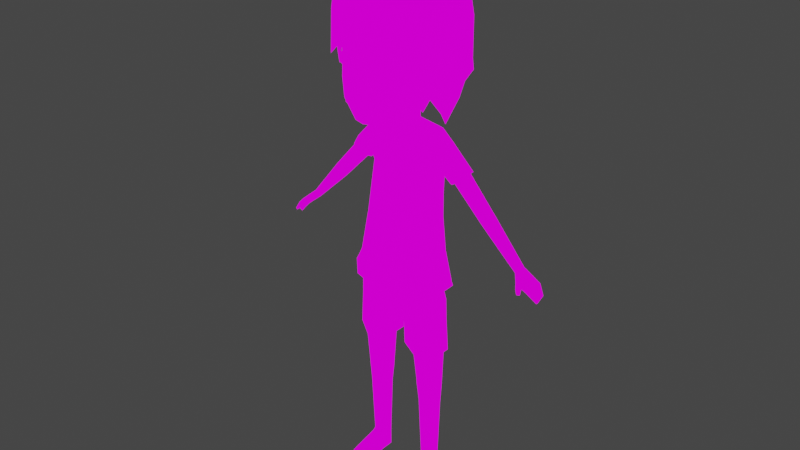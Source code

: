 # Source: teen.blend  (saved by Blender 2.91.10; exported with 4.5.12 LTS)
import bpy
from mathutils import Matrix  # noqa: F401  (used for matrix-valued properties, if any)

bpy.ops.wm.read_factory_settings(use_empty=True)
scene = bpy.context.scene
scene.name = 'Scene'

# ---- collections
col_collection = bpy.data.collections.new('Collection'); scene.collection.children.link(col_collection)

# ---- images (referenced by path relative to the original .blend; pixels are not part of the script)
import os
ASSET_DIR = os.environ.get("B2B_ASSET_DIR", "")  # directory of the original .blend (textures are referenced by path, not embedded)
HERE = os.path.dirname(os.path.abspath(__file__))  # packed textures are extracted next to this script under _unpacked/

def load_image(name, relpath, width, height, colorspace="sRGB"):
    """Load a texture the original file referenced (path relative to the .blend, or extracted next to this script)."""
    p = next((c for c in (os.path.join(HERE, relpath), os.path.join(ASSET_DIR, relpath)) if relpath and os.path.exists(c)), "")
    if p:
        img = bpy.data.images.load(p, check_existing=True)
        img.name = name
    else:  # same state as the original file: an image datablock whose file is absent (Cycles renders it pink)
        img = bpy.data.images.new(name, width, height)
        img.source = "FILE"
        img.filepath = "//" + (relpath or name)
    img.colorspace_settings.name = colorspace
    return img
img_colors_png = load_image('colors.png', 'colors.png', 1024, 1024, 'sRGB')
img_colors_psd = load_image('colors.psd', 'colors.psd', 1024, 1024, 'sRGB')
img_colors_psd_001 = load_image('colors.psd.001', 'colors.psd', 1024, 1024, 'sRGB')

# ---- materials (node trees are filled in below, after node groups)
mat_material_001 = bpy.data.materials.new('Material.001')
mat_material_001.use_transparent_shadow = False
mat_material_002 = bpy.data.materials.new('Material.002')
mat_material_002.use_transparent_shadow = False
mat_material_003 = bpy.data.materials.new('Material.003')
mat_material_003.use_transparent_shadow = False

# ---- material node trees
mat_material_001.use_nodes = True; mat_material_001.node_tree.nodes.clear()
_N = mat_material_001.node_tree.nodes; _L = mat_material_001.node_tree.links
n0 = _N.new('ShaderNodeBsdfPrincipled'); n0.name = 'Principled BSDF'; n0.location = (10, 300)
n0.distribution = 'GGX'
n0.subsurface_method = 'BURLEY'
n0.inputs[2].default_value = 0.4
n0.inputs[3].default_value = 1.45
n0.inputs[27].default_value = (0.0, 0.0, 0.0, 1.0)
n0.inputs[28].default_value = 1.0
n1 = _N.new('ShaderNodeNormalMap'); n1.name = 'Normal Map'; n1.location = (-300, -300)
n1.label = 'Normal/Map'
n1.inputs[0].default_value = 0.0
n2 = _N.new('ShaderNodeOutputMaterial'); n2.name = 'Material Output'; n2.location = (300, 300)
n3 = _N.new('ShaderNodeTexImage'); n3.name = 'Image Texture'; n3.location = (366, 117)
n3.image = img_colors_png
_L.new(n1.outputs[0], n0.inputs[5])
_L.new(n3.outputs[0], n2.inputs[0])
n2.is_active_output = True
mat_material_002.use_nodes = True; mat_material_002.node_tree.nodes.clear()
_N = mat_material_002.node_tree.nodes; _L = mat_material_002.node_tree.links
n0 = _N.new('ShaderNodeBsdfPrincipled'); n0.name = 'Principled BSDF'; n0.location = (10, 300)
n0.distribution = 'GGX'
n0.subsurface_method = 'BURLEY'
n0.inputs[3].default_value = 1.45
n0.inputs[27].default_value = (0.0, 0.0, 0.0, 1.0)
n0.inputs[28].default_value = 1.0
n1 = _N.new('ShaderNodeOutputMaterial'); n1.name = 'Material Output'; n1.location = (300, 300)
n2 = _N.new('ShaderNodeTexImage'); n2.name = 'Image Texture'; n2.location = (320, 129)
n2.image = img_colors_psd
_L.new(n2.outputs[0], n1.inputs[0])
n1.is_active_output = True
mat_material_003.use_nodes = True; mat_material_003.node_tree.nodes.clear()
_N = mat_material_003.node_tree.nodes; _L = mat_material_003.node_tree.links
n0 = _N.new('ShaderNodeBsdfPrincipled'); n0.name = 'Principled BSDF'; n0.location = (10, 300)
n0.distribution = 'GGX'
n0.subsurface_method = 'BURLEY'
n0.inputs[3].default_value = 1.45
n0.inputs[27].default_value = (0.0, 0.0, 0.0, 1.0)
n0.inputs[28].default_value = 1.0
n1 = _N.new('ShaderNodeOutputMaterial'); n1.name = 'Material Output'; n1.location = (300, 300)
n2 = _N.new('ShaderNodeTexImage'); n2.name = 'Image Texture'; n2.location = (320, 129)
n2.image = img_colors_psd_001
_L.new(n2.outputs[0], n1.inputs[0])
n1.is_active_output = True

# ---- world
world_world = bpy.data.worlds.new('World'); scene.world = world_world
world_world.use_nodes = True; world_world.node_tree.nodes.clear()
_N = world_world.node_tree.nodes; _L = world_world.node_tree.links
n0 = _N.new('ShaderNodeOutputWorld'); n0.name = 'World Output'; n0.location = (300, 300)
n1 = _N.new('ShaderNodeBackground'); n1.name = 'Background'; n1.location = (10, 300)
n1.inputs[0].default_value = (0.05088, 0.05088, 0.05088, 1.0)
_L.new(n1.outputs[0], n0.inputs[0])
n0.is_active_output = True
world_world.color = (0.05088, 0.05088, 0.05088)
world_world.use_sun_shadow = False
world_world.sun_shadow_jitter_overblur = 0.0

# ---- meshes
me_cylinder_006 = bpy.data.meshes.new('Cylinder.006')
me_cylinder_006.from_pydata([(0.03867, 0.03271, 1.081), (0.07498, -0.02118, 0.9689), (0.0931, 0.07815, 0.7095), (0.07848, 0.08019, 0.831), (0.07498, 0.09315, 0.9784), (0.1048, -0.06357, 0.6276), (0.07149, 0.006657, 1.062), (0.1048, 0.07513, 0.6242), (0.07149, 0.08355, 1.063), (0.07848, -0.04396, 0.8279), (0.0931, -0.05615, 0.7095), (0.152, -0.01378, 0.6379), (0.08486, 0.03888, 1.071), (0.1326, 0.02659, 0.7095), (0.1152, 0.03528, 0.8279), (0.1094, 0.04173, 0.9559), (0.1487, 0.04684, 1.031), (0.1407, 0.0762, 1.007), (0.12, 0.07449, 0.9719), (0.07999, -0.05255, 0.6341), (0.07999, 0.06596, 0.6307), (0.1264, -0.008884, 0.6427), (0.0768, 0.08008, 0.5706), (0.1171, 0.03291, 0.6393), (0.1477, 0.04197, 0.6349), (0.1339, 0.03109, 0.5916), (0.08969, 0.04614, 0.05147), (0.0768, 0.07188, 0.5336), (0.1113, 0.03415, 0.05147), (0.1376, 0.02912, 0.5336), (0.1113, 0.01016, 0.05147), (0.1376, -0.005284, 0.5336), (0.08969, -0.00184, 0.05147), (0.0768, -0.04903, 0.5336), (0.06804, 0.01016, 0.05147), (0.02445, -0.0188, 0.5336), (0.06804, 0.03415, 0.05147), (0.02445, 0.04165, 0.5336), (0.1219, 0.03488, 0.3094), (0.1219, 0.002781, 0.3094), (0.08823, -0.01327, 0.3094), (0.0546, 0.002781, 0.3094), (0.0546, 0.03488, 0.3094), (0.118, 0.03367, 0.2382), (0.118, 0.005937, 0.2382), (0.08961, -0.007931, 0.2382), (0.0612, 0.005937, 0.2382), (0.0612, 0.03367, 0.2382), (0.08961, 0.04754, 0.2382), (0.1339, -0.008236, 0.5916), (0.0768, -0.05952, 0.5681), (0.02003, -0.02405, 0.5446), (0.02003, 0.0469, 0.5446), (0.08969, 0.04614, -0.0008787), (0.1113, 0.03415, -0.0008787), (0.1113, 0.0005689, -0.0008787), (0.08969, -0.00184, -0.0008787), (0.06804, 0.0005689, -0.0008787), (0.06804, 0.03415, -0.0008787), (0.06804, 0.03415, 0.04498), (0.06804, 0.0005689, 0.04498), (0.1113, 0.03415, 0.04498), (0.08969, 0.04614, 0.04498), (0.08969, -0.00184, 0.04498), (0.1113, 0.0005689, 0.04498), (0.1148, -0.09186, -0.0008787), (0.08969, -0.1, -0.0008787), (0.0646, -0.09186, -0.0008787), (0.0646, -0.08421, 0.02163), (0.08969, -0.09236, 0.02163), (0.1148, -0.08421, 0.02163), (0.1569, 0.06696, 0.9496), (0.1758, 0.06823, 0.9673), (0.1861, 0.0464, 0.9769), (0.1774, 0.0233, 0.9688), (0.1585, 0.02203, 0.9511), (0.1482, 0.04386, 0.9415), (0.1533, 0.07449, 0.9463), (0.1788, 0.0762, 0.9701), (0.1926, 0.04684, 0.983), (0.181, 0.01576, 0.9721), (0.1555, 0.01405, 0.9483), (0.1416, 0.04342, 0.9354), (0.1429, 0.01576, 1.009), (0.1222, 0.01405, 0.9739), (0.1138, 0.04342, 0.9642), (0.1061, 0.07715, 0.9751), (0.1061, 0.004029, 0.9762), (0.1126, 0.07696, 1.034), (0.1235, 0.04587, 1.046), (0.1132, 0.009363, 1.034), (0.2464, 0.06396, 0.8558), (0.2627, 0.06505, 0.8711), (0.2716, 0.04622, 0.8793), (0.2641, 0.0263, 0.8723), (0.2478, 0.0252, 0.8571), (0.2389, 0.04403, 0.8488), (0.3609, 0.05999, 0.7598), (0.03867, 0.008384, 1.073), (0.08428, 0.0765, 0.4319), (0.1432, 0.03108, 0.4319), (0.1432, -0.004657, 0.4319), (0.08428, -0.0491, 0.4319), (0.02733, -0.0177, 0.4319), (0.02733, 0.0451, 0.4319), (0.2312, 0.06438, 0.8716), (0.2479, 0.0655, 0.8872), (0.257, 0.04625, 0.8957), (0.2494, 0.02588, 0.8885), (0.2327, 0.02476, 0.8729), (0.2236, 0.04401, 0.8644), (0.1223, 0.03502, 0.3246), (0.1223, 0.001651, 0.3246), (0.08786, -0.01503, 0.3246), (0.05352, 0.001651, 0.3246), (0.05352, 0.03502, 0.3246), (0.08786, 0.0517, 0.3246), (0.0, 0.09187, 0.6233), (6.948e-19, 0.08332, 1.07), (0.0, -0.09468, 0.6233), (0.0, -0.03119, 1.05), (-3.471e-34, -0.05673, 0.962), (-4.628e-34, -0.07593, 0.8279), (-2.222e-34, -0.08543, 0.7107), (2.432e-18, 0.1003, 0.9787), (6.948e-19, 0.09729, 0.831), (2.222e-34, 0.09279, 0.7107), (0.0, 0.07806, 0.6242), (0.0, -0.06866, 0.6252), (0.0, 0.08012, 0.5709), (0.0, -0.06673, 0.5741), (0.0, -0.01872, 0.5541), (0.0, 0.04139, 0.5541), (0.0, 0.0562, 1.092), (0.3613, 0.03368, 0.7603), (0.3951, 0.01909, 0.7145), (0.3526, 0.03084, 0.7493), (0.3957, 0.07001, 0.7149), (0.3557, 0.06013, 0.7493), (0.4054, 0.01912, 0.7242), (0.3622, 0.03082, 0.7577), (0.4054, 0.07012, 0.7241), (0.3644, 0.06093, 0.7577), (0.3509, 0.04692, 0.7465), (0.3761, 0.06518, 0.7317), (0.3676, 0.04543, 0.7623), (0.4241, 0.02612, 0.69), (0.4286, 0.02617, 0.6942), (0.4195, 0.059, 0.6955), (0.4235, 0.05904, 0.6994), (0.3759, 0.01941, 0.7226), (0.3639, 0.01765, 0.7328), (0.3716, 0.01775, 0.7429), (0.3905, 0.01959, 0.7392), (0.3844, 0.005814, 0.7093), (0.3781, 0.001749, 0.7105), (0.3829, -0.000463, 0.7151), (0.3881, 0.003589, 0.7128), (0.3511, 0.03278, 0.7513), (0.3524, 0.0599, 0.7518), (0.3484, 0.0468, 0.748), (0.3752, 0.02558, 0.7248), (0.3651, 0.04698, 0.7638), (0.3869, 0.009327, 0.7233), (0.3805, 0.01038, 0.7157), (0.3708, 0.007386, 0.7218), (0.3774, 0.006335, 0.7296), (0.3867, 0.06592, 0.7394), (0.0, -0.01943, 1.067), (0.03055, 0.03886, 1.141), (0.0, -0.02383, 1.128), (0.05548, 0.03462, 0.2929), (0.08834, 0.05033, 0.2929), (0.05548, 0.003207, 0.2929), (0.08834, -0.0125, 0.2929), (0.1212, 0.003207, 0.2929), (0.1212, 0.03462, 0.2929), (0.0, 0.05702, 1.143), (0.03055, -0.001091, 1.133), (0.07247, -0.1227, 1.323), (0.1074, -0.1023, 1.304), (0.1063, -0.1023, 1.263), (0.07432, -0.1233, 1.244), (0.0, -0.1622, 1.304), (0.03007, -0.1466, 1.255), (0.0, -0.1702, 1.261), (0.03531, -0.1447, 1.304), (0.008118, -0.1646, 1.259), (0.1119, -0.09899, 1.212), (0.0734, -0.1373, 1.212), (0.1022, -0.0711, 1.16), (0.06751, -0.1149, 1.141), (0.02964, -0.1422, 1.128), (0.0, -0.1491, 1.126), (0.08104, -0.1415, 1.359), (0.01867, -0.1711, 1.205), (0.1121, -0.1067, 1.359), (0.0, -0.1799, 1.204), (0.0, -0.1761, 1.359), (0.03463, -0.164, 1.359), (0.0, -0.2072, 1.237), (0.01002, -0.203, 1.237), (0.007778, -0.2023, 1.226), (0.0, -0.2048, 1.226), (0.139, 0.008961, 1.29), (0.1291, 0.002249, 1.25), (0.1193, 0.0007761, 1.215), (0.09826, -0.01233, 1.18), (0.1422, -0.009161, 1.37), (0.1619, 0.03883, 1.303), (0.1579, 0.02886, 1.248), (0.1382, 0.01774, 1.207), (0.1719, 0.06622, 1.287), (0.1755, 0.068, 1.249), (0.157, 0.04717, 1.211), (0.1303, 0.01659, 1.25), (0.1502, 0.04425, 1.303), (0.1354, 0.03398, 1.251), (0.1269, 0.0225, 1.207), (0.1598, 0.07183, 1.287), (0.1633, 0.07344, 1.249), (0.1452, 0.0523, 1.211), (0.0345, -0.1581, 1.167), (0.08114, -0.126, 1.171), (0.1124, -0.09086, 1.182), (0.0, -0.1671, 1.162), (0.0, -0.1504, 1.437), (0.04627, -0.1358, 1.432), (0.0, -0.03534, 1.496), (0.04722, -0.03449, 1.489), (0.0, 0.1563, 1.451), (0.04627, 0.1488, 1.441), (0.0, 0.1918, 1.346), (0.03463, 0.1799, 1.347), (0.0, 0.1488, 1.224), (0.03463, 0.1323, 1.226), (0.04722, 0.0596, 1.49), (0.0, 0.06768, 1.493), (0.0952, -0.1239, 1.413), (0.1131, -0.03152, 1.446), (0.0952, 0.1279, 1.415), (0.103, 0.05841, 1.443), (0.09439, 0.1451, 1.349), (0.1361, 0.04792, 1.369), (0.09391, 0.107, 1.229), (0.04589, 0.03599, 0.4322), (0.08528, 0.05716, 0.4322), (0.04589, -0.006368, 0.4322), (0.08528, -0.02754, 0.4322), (0.1258, -0.006368, 0.4322), (0.1258, 0.03599, 0.4322), (0.08962, 0.04735, 0.2122), (0.1171, 0.03374, 0.2122), (0.1171, 0.006523, 0.2122), (0.08962, -0.007085, 0.2122), (0.06215, 0.006523, 0.2122), (0.06215, 0.03374, 0.2122), (0.1163, 0.03379, 0.1907), (0.1163, 0.00701, 0.1907), (0.08963, -0.006381, 0.1907), (0.06294, 0.00701, 0.1907), (0.06294, 0.03379, 0.1907), (0.08963, 0.04718, 0.1907), (0.08969, -0.04249, 0.0345), (0.1129, -0.0375, 0.0345), (0.08969, -0.04592, -0.0008787), (0.0665, -0.04094, -0.0008787), (0.0665, -0.0375, 0.0345), (0.1129, -0.04094, -0.0008787), (0.1121, -0.01847, 0.03974), (0.06727, -0.02018, -0.0008787), (0.1121, -0.02018, -0.0008787), (0.08969, -0.02216, 0.03974), (0.08969, -0.02388, -0.0008787), (0.06727, -0.01847, 0.03974), (0.1486, -0.00683, 0.6502), (0.1028, -0.06229, 0.6417), (0.0, -0.09309, 0.6383), (2.754e-35, 0.09198, 0.6341), (0.1032, 0.07554, 0.6357), (0.1454, 0.03964, 0.6462), (0.1296, 0.04342, 0.9478), (0.1645, 0.01576, 0.9881), (0.1411, 0.01405, 0.9593), (0.1389, 0.07449, 0.9573), (0.1624, 0.0762, 0.9861), (0.1737, 0.04684, 1.004)], [], [(275, 13, 10, 276), (124, 118, 8, 4), (4, 8, 88, 86), (9, 1, 121, 122), (10, 9, 122, 123), (13, 14, 9, 10), (1, 6, 120, 121), (276, 10, 123, 277), (14, 15, 1, 9), (117, 278, 279, 7), (126, 125, 3, 2), (125, 124, 4, 3), (3, 4, 15, 14), (2, 3, 14, 13), (15, 4, 86, 85), (7, 279, 280, 24), (6, 1, 87, 90), (1, 15, 85, 87), (8, 12, 89, 88), (12, 6, 90, 89), (11, 5, 19, 21), (7, 24, 23, 20), (117, 7, 20, 127), (5, 119, 128, 19), (21, 19, 50, 49), (19, 128, 130, 50), (127, 20, 22, 129), (20, 23, 25, 22), (25, 23, 21, 49), (23, 24, 11, 21), (24, 280, 275, 11), (99, 27, 29, 100), (100, 29, 31, 101), (101, 31, 33, 102), (102, 33, 35, 103), (35, 33, 50, 51), (103, 35, 37, 104), (104, 37, 27, 99), (60, 59, 58, 57), (171, 42, 172), (173, 41, 42, 171), (174, 40, 41, 173), (175, 39, 40, 174), (176, 38, 39, 175), (176, 172, 38), (251, 48, 43, 252), (252, 43, 44, 253), (253, 44, 45, 254), (254, 45, 46, 255), (255, 46, 47, 256), (256, 47, 48, 251), (31, 29, 25, 49), (37, 35, 51, 52), (29, 27, 22, 25), (33, 31, 49, 50), (27, 37, 52, 22), (52, 51, 131, 132), (130, 131, 51), (130, 51, 50), (53, 54, 55, 56, 57, 58), (62, 61, 54, 53), (264, 263, 69, 70), (59, 62, 53, 58), (266, 265, 66, 67), (61, 64, 55, 54), (28, 30, 64, 61), (32, 34, 60, 63), (36, 26, 62, 59), (30, 32, 63, 64), (26, 28, 61, 62), (34, 36, 59, 60), (70, 69, 66, 65), (69, 68, 67, 66), (263, 267, 68, 69), (268, 264, 70, 65), (265, 268, 65, 66), (267, 266, 67, 68), (105, 71, 72, 106), (106, 72, 73, 107), (107, 73, 74, 108), (108, 74, 75, 109), (76, 75, 81, 82), (109, 75, 76, 110), (110, 76, 71, 105), (284, 281, 85, 18), (72, 71, 77, 78), (74, 73, 79, 80), (71, 76, 82, 77), (75, 74, 80, 81), (73, 72, 78, 79), (283, 282, 83, 84), (286, 285, 17, 16), (281, 283, 84, 85), (282, 286, 16, 83), (285, 284, 18, 17), (87, 85, 84), (85, 86, 18), (88, 89, 16, 17), (89, 90, 83, 16), (90, 87, 84, 83), (86, 88, 17, 18), (160, 96, 91, 159), (158, 95, 96, 160), (134, 94, 95, 158), (162, 93, 94, 134), (97, 92, 93, 162), (159, 91, 92, 97), (8, 118, 133, 0), (12, 8, 0), (6, 12, 0, 98), (120, 6, 98, 168), (245, 104, 99, 246), (247, 103, 104, 245), (248, 102, 103, 247), (249, 101, 102, 248), (250, 100, 101, 249), (246, 99, 100, 250), (132, 129, 52), (22, 52, 129), (96, 110, 105, 91), (95, 109, 110, 96), (94, 108, 109, 95), (93, 107, 108, 94), (92, 106, 107, 93), (91, 105, 106, 92), (116, 111, 38), (38, 111, 112, 39), (39, 112, 113, 40), (40, 113, 114, 41), (41, 114, 115, 42), (42, 115, 116), (162, 134, 158, 160, 159, 97), (137, 144, 167, 141), (140, 136, 151, 152), (148, 149, 147, 146), (145, 167, 142), (161, 144, 137, 135), (150, 161, 135), (153, 145, 140), (141, 167, 153, 139), (134, 140, 145, 162), (145, 142, 97, 162), (135, 137, 148, 146), (164, 163, 157, 154), (136, 161, 150, 151), (135, 139, 153, 150), (157, 156, 155, 154), (165, 164, 154, 155), (166, 165, 155, 156), (163, 166, 156, 157), (161, 136, 143), (136, 140, 134, 158), (144, 143, 138), (143, 136, 158, 160), (142, 138, 159, 97), (138, 143, 160, 159), (144, 161, 143), (153, 140, 152), (153, 167, 145), (139, 135, 146, 147), (147, 149, 141, 139), (137, 141, 149, 148), (153, 152, 166, 163), (152, 151, 165, 166), (151, 150, 164, 165), (150, 153, 163, 164), (167, 144, 138, 142), (98, 0, 169, 178), (0, 133, 177, 169), (168, 98, 178, 170), (48, 172, 176, 43), (43, 176, 175, 44), (44, 175, 174, 45), (45, 174, 173, 46), (46, 173, 171, 47), (47, 171, 172, 48), (116, 38, 172), (42, 116, 172), (182, 179, 186, 184), (180, 179, 182, 181), (187, 183, 185), (184, 186, 183, 187), (182, 184, 195, 189), (181, 182, 189, 188), (189, 195, 222, 223), (188, 189, 223, 224), (223, 222, 192, 191), (224, 223, 191, 190), (195, 184, 187), (197, 195, 202, 203), (179, 180, 196, 194), (183, 186, 199, 198), (186, 179, 194, 199), (202, 201, 200, 203), (187, 185, 200, 201), (195, 187, 201, 202), (188, 224, 206), (196, 180, 204, 208), (224, 190, 207, 206), (180, 181, 205, 204), (181, 188, 206, 205), (207, 190, 178, 169), (191, 192, 170, 178), (192, 193, 170), (190, 191, 178), (205, 206, 211, 210), (204, 205, 210, 209), (210, 211, 214, 213), (209, 210, 213, 212), (215, 217, 218, 206), (204, 216, 217, 215), (217, 220, 221, 218), (216, 219, 220, 217), (209, 216, 204), (212, 219, 216, 209), (213, 220, 219, 212), (214, 221, 220, 213), (211, 218, 221, 214), (206, 218, 211), (225, 222, 195, 197), (192, 222, 225, 193), (198, 199, 227, 226), (226, 227, 229, 228), (237, 236, 231, 230), (230, 231, 233, 232), (232, 233, 235, 234), (234, 235, 177), (228, 229, 236, 237), (236, 229, 239, 241), (231, 236, 241, 240), (229, 227, 238, 239), (241, 239, 208, 243), (240, 241, 243, 242), (239, 238, 196, 208), (194, 238, 227, 199), (196, 238, 194), (231, 240, 242, 233), (233, 242, 244, 235), (242, 243, 204, 244), (243, 208, 204), (235, 244, 169, 177), (169, 244, 206, 207), (244, 215, 206), (244, 204, 215), (116, 246, 250, 111), (111, 250, 249, 112), (112, 249, 248, 113), (113, 248, 247, 114), (114, 247, 245, 115), (115, 245, 246, 116), (261, 256, 251, 262), (260, 255, 256, 261), (259, 254, 255, 260), (258, 253, 254, 259), (257, 252, 253, 258), (262, 251, 252, 257), (26, 262, 257, 28), (28, 257, 258, 30), (30, 258, 259, 32), (32, 259, 260, 34), (34, 260, 261, 36), (36, 261, 262, 26), (274, 270, 266, 267), (273, 271, 268, 265), (271, 269, 264, 268), (272, 274, 267, 263), (270, 273, 265, 266), (269, 272, 263, 264), (64, 63, 272, 269), (57, 56, 273, 270), (63, 60, 274, 272), (55, 64, 269, 271), (56, 55, 271, 273), (60, 57, 270, 274), (5, 276, 277, 119), (11, 275, 276, 5), (275, 280, 13), (280, 279, 2, 13), (279, 278, 126, 2), (78, 77, 284, 285), (80, 79, 286, 282), (82, 81, 283, 281), (79, 78, 285, 286), (81, 80, 282, 283), (77, 82, 281, 284)])
me_cylinder_006.polygons.foreach_set('material_index', [0, 0, 0, 0, 0, 0, 0, 0, 0, 0, 0, 0, 0, 0, 0, 0, 0, 0, 0, 0, 0, 0, 0, 0, 0, 0, 0, 0, 0, 0, 0, 0, 0, 0, 0, 0, 0, 0, 0, 0, 0, 0, 0, 0, 0, 0, 0, 0, 0, 0, 0, 0, 0, 0, 0, 0, 0, 0, 0, 0, 0, 0, 0, 0, 0, 0, 0, 0, 0, 0, 0, 0, 0, 0, 0, 0, 0, 0, 0, 0, 0, 0, 0, 0, 0, 0, 0, 0, 0, 0, 0, 0, 0, 0, 0, 0, 0, 0, 0, 0, 0, 0, 0, 0, 0, 0, 0, 0, 0, 0, 0, 0, 0, 0, 0, 0, 0, 0, 0, 0, 0, 0, 0, 0, 0, 0, 0, 0, 0, 0, 0, 1, 1, 1, 1, 1, 1, 1, 1, 1, 1, 1, 1, 1, 1, 1, 1, 1, 1, 1, 1, 1, 1, 1, 1, 1, 1, 1, 1, 1, 1, 1, 1, 1, 1, 1, 1, 0, 0, 0, 0, 0, 0, 0, 0, 0, 0, 0, 1, 1, 1, 1, 1, 1, 1, 1, 1, 1, 1, 1, 1, 1, 1, 1, 1, 1, 1, 1, 1, 1, 1, 1, 1, 1, 1, 1, 1, 1, 1, 1, 1, 1, 1, 1, 1, 1, 1, 1, 1, 1, 1, 1, 1, 1, 1, 1, 1, 1, 1, 1, 1, 1, 1, 1, 1, 1, 1, 1, 1, 1, 1, 1, 1, 1, 0, 0, 0, 0, 0, 0, 0, 0, 0, 0, 0, 0, 0, 0, 0, 0, 0, 0, 0, 0, 0, 0, 0, 0, 0, 0, 0, 0, 0, 0, 0, 0, 0, 0, 0, 0, 0, 0, 0, 0, 0])
_k = set([(0, 8), (0, 12), (1, 6), (1, 9), (1, 15), (1, 87), (1, 121), (2, 3), (2, 13), (2, 126), (2, 279), (3, 4), (3, 14), (3, 125), (4, 8), (4, 15), (4, 86), (4, 124), (5, 11), (5, 19), (5, 119), (5, 276), (6, 12), (6, 90), (6, 98), (6, 120), (7, 20), (7, 24), (7, 117), (7, 279), (8, 12), (8, 88), (8, 118), (9, 10), (9, 14), (9, 122), (10, 13), (10, 123), (10, 276), (11, 21), (11, 24), (11, 275), (12, 89), (13, 14), (13, 275), (13, 280), (14, 15), (15, 85), (16, 89), (16, 286), (17, 88), (17, 285), (18, 86), (18, 284), (19, 21), (19, 50), (19, 128), (20, 22), (20, 23), (20, 127), (21, 23), (21, 49), (22, 27), (22, 129), (23, 24), (23, 25), (24, 280), (25, 29), (26, 28), (26, 36), (26, 62), (26, 262), (27, 29), (27, 37), (27, 99), (28, 30), (28, 61), (28, 257), (29, 31), (29, 100), (30, 32), (30, 64), (30, 258), (31, 33), (31, 49), (31, 101), (32, 34), (32, 63), (32, 259), (33, 35), (33, 50), (33, 102), (34, 36), (34, 60), (34, 260), (35, 37), (35, 51), (35, 103), (36, 59), (36, 261), (37, 52), (37, 104), (38, 39), (38, 111), (38, 176), (39, 40), (39, 112), (39, 175), (40, 41), (40, 113), (40, 174), (41, 114), (41, 173), (42, 115), (42, 171), (43, 44), (43, 48), (43, 176), (43, 252), (44, 45), (44, 175), (44, 253), (45, 46), (45, 174), (45, 254), (46, 47), (46, 173), (46, 255), (47, 48), (47, 171), (47, 256), (48, 172), (48, 251), (51, 131), (52, 129), (52, 132), (53, 54), (53, 58), (53, 62), (54, 55), (54, 61), (55, 64), (55, 271), (57, 58), (57, 60), (57, 270), (58, 59), (60, 63), (60, 274), (63, 64), (63, 272), (64, 269), (65, 66), (65, 70), (65, 268), (66, 67), (66, 69), (67, 68), (67, 266), (68, 69), (68, 267), (69, 70), (69, 263), (70, 264), (71, 72), (71, 76), (71, 105), (72, 73), (72, 106), (73, 74), (73, 107), (74, 75), (74, 108), (75, 76), (75, 109), (76, 110), (77, 78), (77, 82), (77, 284), (78, 79), (78, 285), (79, 80), (79, 286), (80, 81), (80, 282), (81, 82), (81, 283), (82, 281), (83, 90), (83, 282), (84, 87), (84, 283), (85, 86), (85, 87), (85, 281), (86, 88), (87, 90), (88, 89), (89, 90), (91, 96), (91, 105), (91, 159), (92, 93), (92, 97), (92, 106), (93, 94), (93, 107), (93, 162), (94, 108), (94, 134), (95, 96), (95, 109), (95, 158), (96, 110), (96, 160), (99, 100), (99, 104), (99, 246), (100, 250), (101, 102), (101, 249), (102, 103), (102, 248), (103, 247), (104, 245), (111, 116), (111, 250), (112, 113), (112, 249), (113, 114), (113, 248), (114, 247), (115, 116), (115, 245), (116, 172), (116, 246), (117, 127), (117, 278), (118, 124), (118, 133), (119, 128), (119, 277), (120, 121), (120, 168), (121, 122), (122, 123), (123, 277), (124, 125), (125, 126), (126, 278), (127, 129), (128, 130), (251, 262), (252, 257), (253, 258), (254, 259), (255, 260), (256, 261), (263, 272), (264, 269), (266, 270), (267, 274), (268, 271)])
me_cylinder_006.attributes.new('sharp_edge', 'BOOLEAN', 'EDGE').data.foreach_set('value', [ (min(e.vertices), max(e.vertices)) in _k for e in me_cylinder_006.edges])
_uv = me_cylinder_006.uv_layers.new(name='UVMap')
_uv.uv.foreach_set('vector', [0.4565, 0.9246, 0.4565, 0.9246, 0.4565, 0.9246, 0.4565, 0.9246, 0.4565, 0.9246, 0.4565, 0.9246, 0.4565, 0.9246, 0.4565, 0.9246, 0.4565, 0.9246, 0.4565, 0.9246, 0.4565, 0.9246, 0.4565, 0.9246, 0.008224, 0.7371, 0.008224, 0.7371, 0.008224, 0.7371, 0.008224, 0.7371, 0.4565, 0.9246, 0.4565, 0.9246, 0.4565, 0.9246, 0.4565, 0.9246, 0.4565, 0.9246, 0.4565, 0.9246, 0.4565, 0.9246, 0.4565, 0.9246, 0.4565, 0.9246, 0.4565, 0.9246, 0.4565, 0.9246, 0.4565, 0.9246, 0.4565, 0.9246, 0.4565, 0.9246, 0.4565, 0.9246, 0.4565, 0.9246, 0.008224, 0.7371, 0.008224, 0.7371, 0.008224, 0.7371, 0.008224, 0.7371, 0.01476, 0.7056, 0.01476, 0.7056, 0.01476, 0.7056, 0.01476, 0.7056, 0.4565, 0.9246, 0.4565, 0.9246, 0.4565, 0.9246, 0.4565, 0.9246, 0.008224, 0.7371, 0.008224, 0.7371, 0.008224, 0.7371, 0.008224, 0.7371, 0.008224, 0.7371, 0.008224, 0.7371, 0.008224, 0.7371, 0.008224, 0.7371, 0.4565, 0.9246, 0.4565, 0.9246, 0.4565, 0.9246, 0.4565, 0.9246, 0.4565, 0.9246, 0.4565, 0.9246, 0.4565, 0.9246, 0.4565, 0.9246, 0.01476, 0.7056, 0.01476, 0.7056, 0.01476, 0.7056, 0.01476, 0.7056, 0.4565, 0.9246, 0.4565, 0.9246, 0.4565, 0.9246, 0.4565, 0.9246, 0.4565, 0.9246, 0.4565, 0.9246, 0.4565, 0.9246, 0.4565, 0.9246, 0.4565, 0.9246, 0.4565, 0.9246, 0.4565, 0.9246, 0.4565, 0.9246, 0.4565, 0.9246, 0.4565, 0.9246, 0.4565, 0.9246, 0.4565, 0.9246, 0.3985, 0.8896, 0.3985, 0.8896, 0.3985, 0.8896, 0.3985, 0.8896, 0.3985, 0.8896, 0.3985, 0.8896, 0.3985, 0.8896, 0.3985, 0.8896, 0.3985, 0.8896, 0.3985, 0.8896, 0.3985, 0.8896, 0.3985, 0.8896, 0.3985, 0.8896, 0.3985, 0.8896, 0.3985, 0.8896, 0.3985, 0.8896, 0.4812, 0.9012, 0.4812, 0.9012, 0.4812, 0.9012, 0.4812, 0.9012, 0.4812, 0.9012, 0.4812, 0.9012, 0.4812, 0.9012, 0.4812, 0.9012, 0.4812, 0.9012, 0.4812, 0.9012, 0.4812, 0.9012, 0.4812, 0.9012, 0.4812, 0.9012, 0.4812, 0.9012, 0.4812, 0.9012, 0.4812, 0.9012, 0.04537, 0.7363, 0.04537, 0.7363, 0.04537, 0.7363, 0.04537, 0.7363, 0.3985, 0.8896, 0.3985, 0.8896, 0.3985, 0.8896, 0.3985, 0.8896, 0.01476, 0.7056, 0.01476, 0.7056, 0.01476, 0.7056, 0.01476, 0.7056, 0.4812, 0.9012, 0.4812, 0.9012, 0.4812, 0.9012, 0.4812, 0.9012, 0.04537, 0.7363, 0.04537, 0.7363, 0.04537, 0.7363, 0.04537, 0.7363, 0.4812, 0.9012, 0.4812, 0.9012, 0.4812, 0.9012, 0.4812, 0.9012, 0.4812, 0.9012, 0.4812, 0.9012, 0.4812, 0.9012, 0.4812, 0.9012, 0.4812, 0.9012, 0.4812, 0.9012, 0.4812, 0.9012, 0.4812, 0.9012, 0.4812, 0.9012, 0.4812, 0.9012, 0.4812, 0.9012, 0.4812, 0.9012, 0.4812, 0.9012, 0.4812, 0.9012, 0.4812, 0.9012, 0.4812, 0.9012, 0.3951, 0.8247, 0.3951, 0.8247, 0.3951, 0.8247, 0.3951, 0.8247, 0.2679, 0.52, 0.2679, 0.52, 0.2679, 0.52, 0.2679, 0.52, 0.2679, 0.52, 0.2679, 0.52, 0.2679, 0.52, 0.2679, 0.52, 0.2679, 0.52, 0.2679, 0.52, 0.2679, 0.52, 0.2679, 0.52, 0.2679, 0.52, 0.2679, 0.52, 0.2679, 0.52, 0.2679, 0.52, 0.2679, 0.52, 0.2679, 0.52, 0.2679, 0.52, 0.2679, 0.52, 0.2679, 0.52, 0.2679, 0.52, 0.4496, 0.8959, 0.4496, 0.8959, 0.4496, 0.8959, 0.4496, 0.8959, 0.4496, 0.8959, 0.4496, 0.8959, 0.4496, 0.8959, 0.4496, 0.8959, 0.4496, 0.8959, 0.4496, 0.8959, 0.4496, 0.8959, 0.4496, 0.8959, 0.4496, 0.8959, 0.4496, 0.8959, 0.4496, 0.8959, 0.4496, 0.8959, 0.4496, 0.8959, 0.4496, 0.8959, 0.4496, 0.8959, 0.4496, 0.8959, 0.4496, 0.8959, 0.4496, 0.8959, 0.4496, 0.8959, 0.4496, 0.8959, 0.04537, 0.7363, 0.04537, 0.7363, 0.04537, 0.7363, 0.04537, 0.7363, 0.4812, 0.9012, 0.4812, 0.9012, 0.4812, 0.9012, 0.4812, 0.9012, 0.4812, 0.9012, 0.4812, 0.9012, 0.4812, 0.9012, 0.4812, 0.9012, 0.4812, 0.9012, 0.4812, 0.9012, 0.4812, 0.9012, 0.4812, 0.9012, 0.4812, 0.9012, 0.4812, 0.9012, 0.4812, 0.9012, 0.4812, 0.9012, 0.4812, 0.9012, 0.4812, 0.9012, 0.4812, 0.9012, 0.4812, 0.9012, 0.4812, 0.9012, 0.4812, 0.9012, 0.4812, 0.9012, 0.4833, 0.891, 0.4833, 0.891, 0.4833, 0.891, 0.3953, 0.9057, 0.3953, 0.9057, 0.3953, 0.9057, 0.3953, 0.9057, 0.3953, 0.9057, 0.3953, 0.9057, 0.3951, 0.8247, 0.3951, 0.8247, 0.3951, 0.8247, 0.3951, 0.8247, 0.3951, 0.8247, 0.3951, 0.8247, 0.3951, 0.8247, 0.3951, 0.8247, 0.3951, 0.8247, 0.3951, 0.8247, 0.3951, 0.8247, 0.3951, 0.8247, 0.3953, 0.9057, 0.3953, 0.9057, 0.3953, 0.9057, 0.3953, 0.9057, 0.3951, 0.8247, 0.3951, 0.8247, 0.3951, 0.8247, 0.3951, 0.8247, 0.3951, 0.8247, 0.3951, 0.8247, 0.3951, 0.8247, 0.3951, 0.8247, 0.4757, 0.9719, 0.4757, 0.9719, 0.4757, 0.9719, 0.4757, 0.9719, 0.3951, 0.8247, 0.3951, 0.8247, 0.3951, 0.8247, 0.3951, 0.8247, 0.4757, 0.9719, 0.4757, 0.9719, 0.4757, 0.9719, 0.4757, 0.9719, 0.3951, 0.8247, 0.3951, 0.8247, 0.3951, 0.8247, 0.3951, 0.8247, 0.3951, 0.8247, 0.3951, 0.8247, 0.3951, 0.8247, 0.3951, 0.8247, 0.3951, 0.8247, 0.3951, 0.8247, 0.3951, 0.8247, 0.3951, 0.8247, 0.3951, 0.8247, 0.3951, 0.8247, 0.3951, 0.8247, 0.3951, 0.8247, 0.3951, 0.8247, 0.3951, 0.8247, 0.3951, 0.8247, 0.3951, 0.8247, 0.3951, 0.8247, 0.3951, 0.8247, 0.3951, 0.8247, 0.3951, 0.8247, 0.3953, 0.9057, 0.3953, 0.9057, 0.3953, 0.9057, 0.3953, 0.9057, 0.3951, 0.8247, 0.3951, 0.8247, 0.3951, 0.8247, 0.3951, 0.8247, 0.2679, 0.52, 0.2679, 0.52, 0.2679, 0.52, 0.2679, 0.52, 0.2679, 0.52, 0.2679, 0.52, 0.2679, 0.52, 0.2679, 0.52, 0.2679, 0.52, 0.2679, 0.52, 0.2679, 0.52, 0.2679, 0.52, 0.2679, 0.52, 0.2679, 0.52, 0.2679, 0.52, 0.2679, 0.52, 0.4078, 0.9198, 0.4078, 0.9198, 0.4078, 0.9198, 0.4078, 0.9198, 0.2679, 0.52, 0.2679, 0.52, 0.2679, 0.52, 0.2679, 0.52, 0.2679, 0.52, 0.2679, 0.52, 0.2679, 0.52, 0.2679, 0.52, 0.4496, 0.9156, 0.4496, 0.9156, 0.4496, 0.9156, 0.4496, 0.9156, 0.4078, 0.9198, 0.4078, 0.9198, 0.4078, 0.9198, 0.4078, 0.9198, 0.4078, 0.9198, 0.4078, 0.9198, 0.4078, 0.9198, 0.4078, 0.9198, 0.4078, 0.9198, 0.4078, 0.9198, 0.4078, 0.9198, 0.4078, 0.9198, 0.4078, 0.9198, 0.4078, 0.9198, 0.4078, 0.9198, 0.4078, 0.9198, 0.4078, 0.9198, 0.4078, 0.9198, 0.4078, 0.9198, 0.4078, 0.9198, 0.4496, 0.9156, 0.4496, 0.9156, 0.4496, 0.9156, 0.4496, 0.9156, 0.4496, 0.9156, 0.4496, 0.9156, 0.4496, 0.9156, 0.4496, 0.9156, 0.4496, 0.9156, 0.4496, 0.9156, 0.4496, 0.9156, 0.4496, 0.9156, 0.4496, 0.9156, 0.4496, 0.9156, 0.4496, 0.9156, 0.4496, 0.9156, 0.4496, 0.9156, 0.4496, 0.9156, 0.4496, 0.9156, 0.4496, 0.9156, 0.4496, 0.9156, 0.4496, 0.9156, 0.4496, 0.9156, 0.4496, 0.9156, 0.4496, 0.9156, 0.4496, 0.9156, 0.4496, 0.9156, 0.4496, 0.9156, 0.4496, 0.9156, 0.4496, 0.9156, 0.4496, 0.9156, 0.4496, 0.9156, 0.4496, 0.9156, 0.4496, 0.9156, 0.4496, 0.9156, 0.4496, 0.9156, 0.4496, 0.9156, 0.4496, 0.9156, 0.4496, 0.9156, 0.4496, 0.9156, 0.4496, 0.9156, 0.4496, 0.9156, 0.2679, 0.52, 0.2679, 0.52, 0.2679, 0.52, 0.2679, 0.52, 0.2679, 0.52, 0.2679, 0.52, 0.2679, 0.52, 0.2679, 0.52, 0.2679, 0.52, 0.2679, 0.52, 0.2679, 0.52, 0.2679, 0.52, 0.2679, 0.52, 0.2679, 0.52, 0.2679, 0.52, 0.2679, 0.52, 0.2679, 0.52, 0.2679, 0.52, 0.2679, 0.52, 0.2679, 0.52, 0.2679, 0.52, 0.2679, 0.52, 0.2679, 0.52, 0.2679, 0.52, 0.4496, 0.9156, 0.4496, 0.9156, 0.4496, 0.9156, 0.4496, 0.9156, 0.4565, 0.9246, 0.4565, 0.9246, 0.4565, 0.9246, 0.4565, 0.9246, 0.4565, 0.9246, 0.4565, 0.9246, 0.4565, 0.9246, 0.4565, 0.9246, 0.4565, 0.9246, 0.4565, 0.9246, 0.4565, 0.9246, 0.4156, 0.8989, 0.4156, 0.8989, 0.4156, 0.8989, 0.4156, 0.8989, 0.4156, 0.8989, 0.4156, 0.8989, 0.4156, 0.8989, 0.4156, 0.8989, 0.4156, 0.8989, 0.4156, 0.8989, 0.4156, 0.8989, 0.4156, 0.8989, 0.4156, 0.8989, 0.4156, 0.8989, 0.4156, 0.8989, 0.4156, 0.8989, 0.4156, 0.8989, 0.4156, 0.8989, 0.4156, 0.8989, 0.4156, 0.8989, 0.4156, 0.8989, 0.4156, 0.8989, 0.4156, 0.8989, 0.4156, 0.8989, 0.4858, 0.9105, 0.4858, 0.9105, 0.4858, 0.9105, 0.4858, 0.9105, 0.4858, 0.9105, 0.4858, 0.9105, 0.2679, 0.52, 0.2679, 0.52, 0.2679, 0.52, 0.2679, 0.52, 0.2679, 0.52, 0.2679, 0.52, 0.2679, 0.52, 0.2679, 0.52, 0.2679, 0.52, 0.2679, 0.52, 0.2679, 0.52, 0.2679, 0.52, 0.2679, 0.52, 0.2679, 0.52, 0.2679, 0.52, 0.2679, 0.52, 0.2679, 0.52, 0.2679, 0.52, 0.2679, 0.52, 0.2679, 0.52, 0.2679, 0.52, 0.2679, 0.52, 0.2679, 0.52, 0.2679, 0.52, 0.2679, 0.52, 0.2679, 0.52, 0.2679, 0.52, 0.2679, 0.52, 0.2679, 0.52, 0.2679, 0.52, 0.2679, 0.52, 0.2679, 0.52, 0.2679, 0.52, 0.2679, 0.52, 0.2679, 0.52, 0.2679, 0.52, 0.2679, 0.52, 0.2679, 0.52, 0.2679, 0.52, 0.2679, 0.52, 0.2679, 0.52, 0.2679, 0.52, 0.2679, 0.52, 0.2679, 0.52, 0.2679, 0.52, 0.2679, 0.52, 0.291, 0.5357, 0.291, 0.5357, 0.291, 0.5357, 0.291, 0.5357, 0.291, 0.5357, 0.291, 0.5357, 0.291, 0.5357, 0.291, 0.5357, 0.291, 0.5357, 0.291, 0.5357, 0.291, 0.5357, 0.291, 0.5357, 0.291, 0.5357, 0.291, 0.5357, 0.291, 0.5357, 0.291, 0.5357, 0.291, 0.5357, 0.291, 0.5357, 0.291, 0.5357, 0.291, 0.5357, 0.291, 0.5357, 0.6497, 0.5372, 0.6497, 0.5372, 0.6497, 0.5372, 0.6497, 0.5372, 0.6497, 0.5372, 0.6497, 0.5372, 0.6497, 0.5372, 0.291, 0.5357, 0.291, 0.5357, 0.291, 0.5357, 0.291, 0.5357, 0.291, 0.5357, 0.291, 0.5357, 0.291, 0.5357, 0.291, 0.5357, 0.291, 0.5357, 0.291, 0.5357, 0.291, 0.5357, 0.291, 0.5357, 0.291, 0.5357, 0.291, 0.5357, 0.291, 0.5357, 0.6497, 0.5372, 0.6497, 0.5372, 0.6497, 0.5372, 0.6497, 0.5372, 0.291, 0.5357, 0.291, 0.5357, 0.291, 0.5357, 0.291, 0.5357, 0.6497, 0.5372, 0.6497, 0.5372, 0.6497, 0.5372, 0.6497, 0.5372, 0.291, 0.5357, 0.291, 0.5357, 0.291, 0.5357, 0.291, 0.5357, 0.291, 0.5357, 0.291, 0.5357, 0.291, 0.5357, 0.291, 0.5357, 0.6435, 0.5295, 0.6435, 0.5295, 0.6435, 0.5295, 0.6435, 0.5295, 0.291, 0.5357, 0.291, 0.5357, 0.291, 0.5357, 0.291, 0.5357, 0.291, 0.5357, 0.291, 0.5357, 0.291, 0.5357, 0.291, 0.5357, 0.6497, 0.5372, 0.6497, 0.5372, 0.6497, 0.5372, 0.291, 0.5357, 0.291, 0.5357, 0.291, 0.5357, 0.291, 0.5357, 0.6497, 0.5372, 0.6497, 0.5372, 0.6497, 0.5372, 0.291, 0.5357, 0.291, 0.5357, 0.291, 0.5357, 0.291, 0.5357, 0.291, 0.5357, 0.291, 0.5357, 0.291, 0.5357, 0.291, 0.5357, 0.291, 0.5357, 0.291, 0.5357, 0.291, 0.5357, 0.291, 0.5357, 0.6497, 0.5372, 0.6497, 0.5372, 0.6497, 0.5372, 0.291, 0.5357, 0.291, 0.5357, 0.291, 0.5357, 0.291, 0.5357, 0.291, 0.5357, 0.291, 0.5357, 0.291, 0.5357, 0.291, 0.5357, 0.291, 0.5357, 0.291, 0.5357, 0.291, 0.5357, 0.291, 0.5357, 0.291, 0.5357, 0.291, 0.5357, 0.291, 0.5357, 0.291, 0.5357, 0.291, 0.5357, 0.291, 0.5357, 0.291, 0.5357, 0.291, 0.5357, 0.291, 0.5357, 0.291, 0.5357, 0.291, 0.5357, 0.291, 0.5357, 0.291, 0.5357, 0.291, 0.5357, 0.6435, 0.5295, 0.6435, 0.5295, 0.6435, 0.5295, 0.6435, 0.5295, 0.291, 0.5357, 0.291, 0.5357, 0.291, 0.5357, 0.291, 0.5357, 0.291, 0.5357, 0.291, 0.5357, 0.291, 0.5357, 0.291, 0.5357, 0.2724, 0.5201, 0.2724, 0.5201, 0.2724, 0.5201, 0.2724, 0.5201, 0.2724, 0.5201, 0.2724, 0.5201, 0.2724, 0.5201, 0.2724, 0.5201, 0.2724, 0.5201, 0.2724, 0.5201, 0.2724, 0.5201, 0.2724, 0.5201, 0.2679, 0.52, 0.2679, 0.52, 0.2679, 0.52, 0.2679, 0.52, 0.2679, 0.52, 0.2679, 0.52, 0.2679, 0.52, 0.2679, 0.52, 0.2679, 0.52, 0.2679, 0.52, 0.2679, 0.52, 0.2679, 0.52, 0.2679, 0.52, 0.2679, 0.52, 0.2679, 0.52, 0.2679, 0.52, 0.2679, 0.52, 0.2679, 0.52, 0.2679, 0.52, 0.2679, 0.52, 0.2679, 0.52, 0.2679, 0.52, 0.2679, 0.52, 0.2679, 0.52, 0.2679, 0.52, 0.2679, 0.52, 0.2679, 0.52, 0.2679, 0.52, 0.2679, 0.52, 0.2679, 0.52, 0.291, 0.5357, 0.291, 0.5357, 0.291, 0.5357, 0.291, 0.5357, 0.291, 0.5357, 0.291, 0.5357, 0.291, 0.5357, 0.291, 0.5357, 0.291, 0.5357, 0.291, 0.5357, 0.291, 0.5357, 0.291, 0.5357, 0.291, 0.5357, 0.291, 0.5357, 0.291, 0.5357, 0.291, 0.5357, 0.291, 0.5357, 0.291, 0.5357, 0.291, 0.5357, 0.291, 0.5357, 0.291, 0.5357, 0.291, 0.5357, 0.291, 0.5357, 0.291, 0.5357, 0.291, 0.5357, 0.291, 0.5357, 0.291, 0.5357, 0.291, 0.5357, 0.291, 0.5357, 0.291, 0.5357, 0.291, 0.5357, 0.291, 0.5357, 0.291, 0.5357, 0.291, 0.5357, 0.291, 0.5357, 0.291, 0.5357, 0.291, 0.5357, 0.291, 0.5357, 0.291, 0.5357, 0.291, 0.5357, 0.291, 0.5357, 0.291, 0.5357, 0.6575, 0.5326, 0.6575, 0.5326, 0.6575, 0.5326, 0.6575, 0.5326, 0.291, 0.5357, 0.291, 0.5357, 0.291, 0.5357, 0.291, 0.5357, 0.291, 0.5357, 0.291, 0.5357, 0.291, 0.5357, 0.291, 0.5357, 0.291, 0.5357, 0.291, 0.5357, 0.291, 0.5357, 0.291, 0.5357, 0.291, 0.5357, 0.291, 0.5357, 0.291, 0.5357, 0.291, 0.5357, 0.291, 0.5357, 0.291, 0.5357, 0.291, 0.5357, 0.291, 0.5357, 0.291, 0.5357, 0.291, 0.5357, 0.291, 0.5357, 0.291, 0.5357, 0.291, 0.5357, 0.291, 0.5357, 0.291, 0.5357, 0.291, 0.5357, 0.291, 0.5357, 0.291, 0.5357, 0.291, 0.5357, 0.291, 0.5357, 0.291, 0.5357, 0.291, 0.5357, 0.291, 0.5357, 0.291, 0.5357, 0.291, 0.5357, 0.291, 0.5357, 0.291, 0.5357, 0.291, 0.5357, 0.291, 0.5357, 0.291, 0.5357, 0.291, 0.5357, 0.291, 0.5357, 0.291, 0.5357, 0.291, 0.5357, 0.291, 0.5357, 0.6528, 0.5248, 0.6528, 0.5248, 0.6528, 0.5248, 0.6528, 0.5248, 0.6528, 0.5248, 0.6528, 0.5248, 0.6528, 0.5248, 0.6528, 0.5248, 0.6528, 0.5248, 0.6528, 0.5248, 0.6652, 0.5217, 0.6652, 0.5217, 0.6652, 0.5217, 0.6652, 0.5217, 0.6652, 0.5217, 0.6652, 0.5217, 0.6652, 0.5217, 0.6652, 0.5217, 0.6652, 0.5217, 0.6652, 0.5217, 0.6652, 0.5217, 0.6652, 0.5217, 0.6652, 0.5217, 0.6652, 0.5217, 0.6652, 0.5217, 0.6652, 0.5217, 0.6389, 0.5326, 0.6389, 0.5326, 0.6389, 0.5326, 0.6389, 0.5326, 0.6389, 0.5326, 0.6389, 0.5326, 0.6389, 0.5326, 0.6389, 0.5326, 0.6389, 0.5326, 0.6389, 0.5326, 0.6389, 0.5326, 0.6389, 0.5326, 0.6389, 0.5326, 0.6389, 0.5326, 0.6389, 0.5326, 0.6389, 0.5326, 0.291, 0.5357, 0.291, 0.5357, 0.291, 0.5357, 0.291, 0.5357, 0.291, 0.5357, 0.291, 0.5357, 0.291, 0.5357, 0.291, 0.5357, 0.291, 0.5357, 0.291, 0.5357, 0.291, 0.5357, 0.291, 0.5357, 0.291, 0.5357, 0.291, 0.5357, 0.291, 0.5357, 0.291, 0.5357, 0.291, 0.5357, 0.291, 0.5357, 0.291, 0.5357, 0.291, 0.5357, 0.291, 0.5357, 0.291, 0.5357, 0.291, 0.5357, 0.291, 0.5357, 0.291, 0.5357, 0.291, 0.5357, 0.291, 0.5357, 0.291, 0.5357, 0.291, 0.5357, 0.291, 0.5357, 0.291, 0.5357, 0.291, 0.5357, 0.291, 0.5357, 0.291, 0.5357, 0.291, 0.5357, 0.291, 0.5357, 0.291, 0.5357, 0.291, 0.5357, 0.291, 0.5357, 0.291, 0.5357, 0.291, 0.5357, 0.291, 0.5357, 0.291, 0.5357, 0.291, 0.5357, 0.291, 0.5357, 0.291, 0.5357, 0.291, 0.5357, 0.291, 0.5357, 0.291, 0.5357, 0.291, 0.5357, 0.291, 0.5357, 0.291, 0.5357, 0.291, 0.5357, 0.291, 0.5357, 0.291, 0.5357, 0.291, 0.5357, 0.291, 0.5357, 0.291, 0.5357, 0.291, 0.5357, 0.291, 0.5357, 0.291, 0.5357, 0.291, 0.5357, 0.291, 0.5357, 0.291, 0.5357, 0.291, 0.5357, 0.291, 0.5357, 0.291, 0.5357, 0.291, 0.5357, 0.291, 0.5357, 0.291, 0.5357, 0.291, 0.5357, 0.291, 0.5357, 0.291, 0.5357, 0.291, 0.5357, 0.291, 0.5357, 0.291, 0.5357, 0.291, 0.5357, 0.291, 0.5357, 0.291, 0.5357, 0.291, 0.5357, 0.291, 0.5357, 0.291, 0.5357, 0.291, 0.5357, 0.291, 0.5357, 0.291, 0.5357, 0.291, 0.5357, 0.291, 0.5357, 0.291, 0.5357, 0.291, 0.5357, 0.291, 0.5357, 0.291, 0.5357, 0.291, 0.5357, 0.291, 0.5357, 0.291, 0.5357, 0.291, 0.5357, 0.291, 0.5357, 0.291, 0.5357, 0.291, 0.5357, 0.291, 0.5357, 0.291, 0.5357, 0.291, 0.5357, 0.291, 0.5357, 0.291, 0.5357, 0.291, 0.5357, 0.291, 0.5357, 0.291, 0.5357, 0.291, 0.5357, 0.291, 0.5357, 0.291, 0.5357, 0.291, 0.5357, 0.291, 0.5357, 0.291, 0.5357, 0.291, 0.5357, 0.291, 0.5357, 0.291, 0.5357, 0.291, 0.5357, 0.291, 0.5357, 0.2679, 0.52, 0.2679, 0.52, 0.2679, 0.52, 0.2679, 0.52, 0.2679, 0.52, 0.2679, 0.52, 0.2679, 0.52, 0.2679, 0.52, 0.2679, 0.52, 0.2679, 0.52, 0.2679, 0.52, 0.2679, 0.52, 0.2679, 0.52, 0.2679, 0.52, 0.2679, 0.52, 0.2679, 0.52, 0.2679, 0.52, 0.2679, 0.52, 0.2679, 0.52, 0.2679, 0.52, 0.2679, 0.52, 0.2679, 0.52, 0.2679, 0.52, 0.2679, 0.52, 0.03653, 0.7231, 0.03653, 0.7231, 0.03653, 0.7231, 0.03653, 0.7231, 0.03653, 0.7231, 0.03653, 0.7231, 0.03653, 0.7231, 0.03653, 0.7231, 0.03653, 0.7231, 0.03653, 0.7231, 0.03653, 0.7231, 0.03653, 0.7231, 0.03653, 0.7231, 0.03653, 0.7231, 0.03653, 0.7231, 0.03653, 0.7231, 0.03653, 0.7231, 0.03653, 0.7231, 0.03653, 0.7231, 0.03653, 0.7231, 0.03653, 0.7231, 0.03653, 0.7231, 0.03653, 0.7231, 0.03653, 0.7231, 0.4496, 0.8959, 0.4496, 0.8959, 0.4496, 0.8959, 0.4496, 0.8959, 0.4496, 0.8959, 0.4496, 0.8959, 0.4496, 0.8959, 0.4496, 0.8959, 0.4496, 0.8959, 0.4496, 0.8959, 0.4496, 0.8959, 0.4496, 0.8959, 0.4496, 0.8959, 0.4496, 0.8959, 0.4496, 0.8959, 0.4496, 0.8959, 0.4496, 0.8959, 0.4496, 0.8959, 0.4496, 0.8959, 0.4496, 0.8959, 0.4496, 0.8959, 0.4496, 0.8959, 0.4496, 0.8959, 0.4496, 0.8959, 0.03853, 0.7037, 0.03853, 0.7037, 0.03853, 0.7037, 0.03853, 0.7037, 0.3953, 0.9057, 0.3953, 0.9057, 0.3953, 0.9057, 0.3953, 0.9057, 0.03853, 0.7037, 0.03853, 0.7037, 0.03853, 0.7037, 0.03853, 0.7037, 0.4679, 0.9673, 0.4679, 0.9673, 0.4679, 0.9673, 0.4679, 0.9673, 0.3953, 0.9057, 0.3953, 0.9057, 0.3953, 0.9057, 0.3953, 0.9057, 0.4679, 0.9673, 0.4679, 0.9673, 0.4679, 0.9673, 0.4679, 0.9673, 0.4757, 0.9719, 0.4757, 0.9719, 0.4757, 0.9719, 0.4757, 0.9719, 0.3953, 0.9057, 0.3953, 0.9057, 0.3953, 0.9057, 0.3953, 0.9057, 0.4757, 0.9719, 0.4757, 0.9719, 0.4757, 0.9719, 0.4757, 0.9719, 0.3951, 0.8247, 0.3951, 0.8247, 0.3951, 0.8247, 0.3951, 0.8247, 0.3953, 0.9057, 0.3953, 0.9057, 0.3953, 0.9057, 0.3953, 0.9057, 0.3951, 0.8247, 0.3951, 0.8247, 0.3951, 0.8247, 0.3951, 0.8247, 0.01476, 0.7056, 0.01476, 0.7056, 0.01476, 0.7056, 0.01476, 0.7056, 0.01476, 0.7056, 0.01476, 0.7056, 0.01476, 0.7056, 0.01476, 0.7056, 0.4565, 0.9246, 0.4565, 0.9246, 0.4565, 0.9246, 0.4565, 0.9246, 0.4565, 0.9246, 0.4565, 0.9246, 0.4565, 0.9246, 0.4565, 0.9246, 0.4565, 0.9246, 0.4565, 0.9246, 0.4565, 0.9246, 0.0571, 0.7187, 0.0571, 0.7187, 0.0571, 0.7187, 0.0571, 0.7187, 0.0571, 0.7187, 0.0571, 0.7187, 0.0571, 0.7187, 0.0571, 0.7187, 0.0571, 0.7187, 0.0571, 0.7187, 0.0571, 0.7187, 0.0571, 0.7187, 0.0571, 0.7187, 0.0571, 0.7187, 0.0571, 0.7187, 0.0571, 0.7187, 0.0571, 0.7187, 0.0571, 0.7187, 0.0571, 0.7187, 0.0571, 0.7187, 0.0571, 0.7187, 0.0571, 0.7187, 0.0571, 0.7187, 0.0571, 0.7187])
me_cylinder_006.materials.append(mat_material_001)
me_cylinder_006.materials.append(mat_material_002)
me_cylinder_006.use_remesh_fix_poles = True
me_cylinder_006.use_remesh_preserve_attributes = False
me_cylinder_006.use_mirror_vertex_groups = False
me_cylinder_006.update()
me_cylinder_006.normals_split_custom_set([tuple(v) for v in zip(*[iter([0.7968, -0.5123, 0.3204, 0.7968, -0.5123, 0.3204, 0.7968, -0.5123, 0.3204, 0.7968, -0.5123, 0.3204, 0.05353, 0.9872, 0.1505, 0.05353, 0.9872, 0.1505, 0.05353, 0.9872, 0.1505, 0.05353, 0.9872, 0.1505, 0.3222, 0.9449, 0.05774, 0.3222, 0.9449, 0.05774, 0.3222, 0.9449, 0.05774, 0.3222, 0.9449, 0.05774, 0.3931, -0.9082, 0.1436, 0.3931, -0.9082, 0.1436, 0.3931, -0.9082, 0.1436, 0.3931, -0.9082, 0.1436, 0.3349, -0.9361, 0.107, 0.3349, -0.9361, 0.107, 0.3349, -0.9361, 0.107, 0.3349, -0.9361, 0.107, 0.8934, -0.4205, 0.1582, 0.8934, -0.4205, 0.1582, 0.8934, -0.4205, 0.1582, 0.8934, -0.4205, 0.1582, 0.4045, -0.8752, 0.2653, 0.4045, -0.8752, 0.2653, 0.4045, -0.8752, 0.2653, 0.4045, -0.8752, 0.2653, 0.2902, -0.9502, 0.1135, 0.2902, -0.9502, 0.1135, 0.2902, -0.9502, 0.1135, 0.2902, -0.9502, 0.1135, 0.8945, -0.44, 0.07871, 0.8945, -0.44, 0.07871, 0.8945, -0.44, 0.07871, 0.8945, -0.44, 0.07871, 0.1577, 0.9874, -0.01192, 0.1577, 0.9874, -0.01192, 0.1577, 0.9874, -0.01192, 0.1577, 0.9874, -0.01192, 0.1818, 0.9832, -0.01562, 0.1818, 0.9832, -0.01562, 0.1818, 0.9832, -0.01562, 0.1818, 0.9832, -0.01562, 0.1561, 0.9864, -0.05172, 0.1561, 0.9864, -0.05172, 0.1561, 0.9864, -0.05172, 0.1561, 0.9864, -0.05172, 0.8027, 0.5962, -0.01495, 0.8027, 0.5962, -0.01495, 0.8027, 0.5962, -0.01495, 0.8027, 0.5962, -0.01495, 0.7835, 0.6166, 0.07725, 0.7835, 0.6166, 0.07725, 0.7835, 0.6166, 0.07725, 0.7835, 0.6166, 0.07725, 0.31, 0.4763, -0.8228, 0.31, 0.4763, -0.8228, 0.31, 0.4763, -0.8228, 0.31, 0.4763, -0.8228, 0.596, 0.7855, 0.1664, 0.596, 0.7855, 0.1664, 0.596, 0.7855, 0.1664, 0.596, 0.7855, 0.1664, 0.3989, -0.8975, 0.1881, 0.3989, -0.8975, 0.1881, 0.3989, -0.8975, 0.1881, 0.3989, -0.8975, 0.1881, 0.612, -0.4163, -0.6724, 0.612, -0.4163, -0.6724, 0.612, -0.4163, -0.6724, 0.612, -0.4163, -0.6724, 0.5247, 0.3661, 0.7686, 0.5247, 0.3661, 0.7686, 0.5247, 0.3661, 0.7686, 0.5247, 0.3661, 0.7686, 0.5383, -0.4087, 0.737, 0.5383, -0.4087, 0.737, 0.5383, -0.4087, 0.737, 0.5383, -0.4087, 0.737, -0.1156, 0.3068, -0.9447, -0.1156, 0.3068, -0.9447, -0.1156, 0.3068, -0.9447, -0.1156, 0.3068, -0.9447, -0.06678, -0.3534, -0.9331, -0.06678, -0.3534, -0.9331, -0.06678, -0.3534, -0.9331, -0.06678, -0.3534, -0.9331, -0.009228, -0.3013, -0.9535, -0.009228, -0.3013, -0.9535, -0.009228, -0.3013, -0.9535, -0.009228, -0.3013, -0.9535, 0.01069, 0.2304, -0.973, 0.01069, 0.2304, -0.973, 0.01069, 0.2304, -0.973, 0.01069, 0.2304, -0.973, 0.6636, -0.7453, 0.06443, 0.6636, -0.7453, 0.06443, 0.6636, -0.7453, 0.06443, 0.6636, -0.7453, 0.06443, 0.1463, -0.9885, 0.03848, 0.1463, -0.9885, 0.03848, 0.1463, -0.9885, 0.03848, 0.1463, -0.9885, 0.03848, 0.07096, 0.9878, 0.1389, 0.07096, 0.9878, 0.1389, 0.07096, 0.9878, 0.1389, 0.07096, 0.9878, 0.1389, 0.6176, 0.7689, 0.1656, 0.6176, 0.7689, 0.1656, 0.6176, 0.7689, 0.1656, 0.6176, 0.7689, 0.1656, 0.9645, 0.1204, 0.2351, 0.9645, 0.1204, 0.2351, 0.9645, 0.1204, 0.2351, 0.9645, 0.1204, 0.2351, -0.1536, -0.08617, -0.9844, -0.1536, -0.08617, -0.9844, -0.1536, -0.08617, -0.9844, -0.1536, -0.08617, -0.9844, 0.973, 0.08675, 0.2137, 0.973, 0.08675, 0.2137, 0.973, 0.08675, 0.2137, 0.973, 0.08675, 0.2137, 0.5919, 0.8035, 0.06407, 0.5919, 0.8035, 0.06407, 0.5919, 0.8035, 0.06407, 0.5919, 0.8035, 0.06407, 0.9985, 0.0, 0.05492, 0.9985, 0.0, 0.05492, 0.9985, 0.0, 0.05492, 0.9985, 0.0, 0.05492, 0.5927, -0.8046, 0.0359, 0.5927, -0.8046, 0.0359, 0.5927, -0.8046, 0.0359, 0.5927, -0.8046, 0.0359, -0.4909, -0.8707, -0.02946, -0.4909, -0.8707, -0.02946, -0.4909, -0.8707, -0.02946, -0.4909, -0.8707, -0.02946, -0.4331, -0.838, -0.3318, -0.4331, -0.838, -0.3318, 0.2126, -0.8432, -0.4938, -0.0643, -0.5795, -0.8125, -0.9996, 0.0, -0.02839, -0.9996, 0.0, -0.02839, -0.9996, 0.0, -0.02839, -0.9996, 0.0, -0.02839, -0.4911, 0.871, 0.009519, -0.4911, 0.871, 0.009519, -0.4911, 0.871, 0.009519, -0.4911, 0.871, 0.009519, -1.0, -2.443e-07, 8.123e-07, -1.0, -2.443e-07, 8.123e-07, -1.0, -2.443e-07, 8.123e-07, -1.0, -2.443e-07, 8.123e-07, -0.4309, 0.9016, -0.0373, -0.4309, 0.9016, -0.0373, -0.4309, 0.9016, -0.0373, -0.9986, 0.0, -0.05336, -0.9986, 0.0, -0.05336, -0.9986, 0.0, -0.05336, -0.9986, 0.0, -0.05336, -0.4305, -0.9014, -0.04559, -0.4305, -0.9014, -0.04559, -0.4305, -0.9014, -0.04559, -0.4305, -0.9014, -0.04559, 0.4306, -0.9017, -0.03954, 0.4306, -0.9017, -0.03954, 0.4306, -0.9017, -0.03954, 0.4306, -0.9017, -0.03954, 0.9992, 0.0, -0.03934, 0.9992, 0.0, -0.03934, 0.9992, 0.0, -0.03934, 0.9992, 0.0, -0.03934, 0.4262, 0.904, -0.03227, 0.431, 0.9018, -0.03125, 0.4318, 0.9012, -0.03652, 0.4412, 0.8973, -0.01002, 0.4412, 0.8973, -0.01002, 0.4412, 0.8973, -0.01002, 0.4412, 0.8973, -0.01002, 0.9994, 0.0, -0.03576, 0.9994, 0.0, -0.03576, 0.9994, 0.0, -0.03576, 0.9994, 0.0, -0.03576, 0.441, -0.8969, -0.03256, 0.441, -0.8969, -0.03256, 0.441, -0.8969, -0.03256, 0.441, -0.8969, -0.03256, -0.441, -0.8969, -0.03295, -0.441, -0.8969, -0.03295, -0.441, -0.8969, -0.03295, -0.441, -0.8969, -0.03295, -0.9993, 0.0, -0.03664, -0.9993, 0.0, -0.03664, -0.9993, 0.0, -0.03664, -0.9993, 0.0, -0.03664, -0.4412, 0.8973, -0.01041, -0.4412, 0.8973, -0.01041, -0.4412, 0.8973, -0.01041, -0.4412, 0.8973, -0.01041, 0.998, 3.744e-07, 0.06372, 0.998, 3.744e-07, 0.06372, 0.998, 3.744e-07, 0.06372, 0.998, 3.744e-07, 0.06372, -0.9281, 0.0, -0.3723, -0.9281, 0.0, -0.3723, -0.9281, 0.0, -0.3723, -0.9281, 0.0, -0.3723, 0.6197, 0.7826, -0.05959, 0.6197, 0.7826, -0.05959, 0.6197, 0.7826, -0.05959, 0.6197, 0.7826, -0.05959, 0.6356, -0.7672, -0.08605, 0.6356, -0.7672, -0.08605, 0.6356, -0.7672, -0.08605, 0.6356, -0.7672, -0.08605, -0.4316, 0.8577, -0.2795, -0.4316, 0.8577, -0.2795, -0.4316, 0.8577, -0.2795, -0.4316, 0.8577, -0.2795, -0.4297, 0.0, -0.903, -0.4297, 0.0, -0.903, -0.4297, 0.0, -0.903, -0.4297, 0.0, -0.903, -0.4762, -0.3381, -0.8117, -0.4762, -0.3381, -0.8117, -0.4762, -0.3381, -0.8117, -0.01173, -0.5652, -0.8249, -0.01173, -0.5652, -0.8249, -0.01173, -0.5652, -0.8249, -2.061e-09, -1.656e-07, -1.0, -2.061e-09, -1.656e-07, -1.0, -2.061e-09, -1.656e-07, -1.0, -2.061e-09, -1.656e-07, -1.0, -2.061e-09, -1.656e-07, -1.0, -2.061e-09, -1.656e-07, -1.0, 0.4847, 0.8747, -5.641e-07, 0.4847, 0.8747, -5.641e-07, 0.4847, 0.8747, -5.641e-07, 0.4847, 0.8747, -5.641e-07, 0.06947, -0.2556, 0.9643, 0.06947, -0.2556, 0.9643, 0.06947, -0.2556, 0.9643, 0.06947, -0.2556, 0.9643, -0.4847, 0.8747, 3.077e-07, -0.4847, 0.8747, 3.077e-07, -0.4847, 0.8747, 3.077e-07, -0.4847, 0.8747, 3.077e-07, -4.284e-09, -1.623e-07, -1.0, -4.284e-09, -1.623e-07, -1.0, -4.284e-09, -1.623e-07, -1.0, -4.284e-09, -1.623e-07, -1.0, 1.0, -2.05e-07, -9.747e-07, 1.0, -2.05e-07, -9.747e-07, 1.0, -2.05e-07, -9.747e-07, 1.0, -2.05e-07, -9.747e-07, 1.0, 7.841e-08, 0.0, 1.0, 7.841e-08, 0.0, 1.0, 7.841e-08, 0.0, 1.0, 7.841e-08, 0.0, -0.2584, -0.7768, 0.5743, -0.2584, -0.7768, 0.5743, -0.2584, -0.7768, 0.5743, -0.2584, -0.7768, 0.5743, -0.4847, 0.8747, 0.0, -0.4847, 0.8747, 0.0, -0.4847, 0.8747, 0.0, -0.4847, 0.8747, 0.0, 0.2584, -0.7768, 0.5743, 0.2584, -0.7768, 0.5743, 0.2584, -0.7768, 0.5743, 0.2584, -0.7768, 0.5743, 0.4847, 0.8747, -7.255e-07, 0.4847, 0.8747, -7.255e-07, 0.4847, 0.8747, -7.255e-07, 0.4847, 0.8747, -7.255e-07, -1.0, -6.536e-08, 3.447e-06, -1.0, -6.536e-08, 3.447e-06, -1.0, -6.536e-08, 3.447e-06, -1.0, -6.536e-08, 3.447e-06, 0.2937, -0.9051, 0.3076, 0.2937, -0.9051, 0.3076, 0.2937, -0.9051, 0.3076, 0.2937, -0.9051, 0.3076, -0.2937, -0.9051, 0.3076, -0.2937, -0.9051, 0.3076, -0.2937, -0.9051, 0.3076, -0.2937, -0.9051, 0.3076, -0.06947, -0.2556, 0.9643, -0.06947, -0.2556, 0.9643, -0.06947, -0.2556, 0.9643, -0.06947, -0.2556, 0.9643, 0.9992, 0.03986, -0.007635, 0.9992, 0.03986, -0.007635, 0.9992, 0.03986, -0.007635, 0.9992, 0.03986, -0.007635, 3.57e-09, -1.623e-07, -1.0, 3.57e-09, -1.623e-07, -1.0, 3.57e-09, -1.623e-07, -1.0, 3.57e-09, -1.623e-07, -1.0, -0.9992, 0.03986, -0.007631, -0.9992, 0.03986, -0.007631, -0.9992, 0.03986, -0.007631, -0.9992, 0.03986, -0.007631, -0.0191, 0.9985, -0.05117, -0.0191, 0.9985, -0.05117, -0.0191, 0.9985, -0.05117, -0.0191, 0.9985, -0.05117, 0.6338, 0.5415, 0.5523, 0.6338, 0.5415, 0.5523, 0.6338, 0.5415, 0.5523, 0.6338, 0.5415, 0.5523, 0.6697, -0.4568, 0.5855, 0.6697, -0.4568, 0.5855, 0.6697, -0.4568, 0.5855, 0.6697, -0.4568, 0.5855, 0.05271, -0.9985, 0.01521, 0.05271, -0.9985, 0.01521, 0.05271, -0.9985, 0.01521, 0.05271, -0.9985, 0.01521, 0.6829, 3.938e-06, -0.7305, 0.6829, 3.938e-06, -0.7305, 0.6829, 3.938e-06, -0.7305, 0.6829, 3.938e-06, -0.7305, -0.6003, -0.5417, -0.5884, -0.6003, -0.5417, -0.5884, -0.6003, -0.5417, -0.5884, -0.6003, -0.5417, -0.5884, -0.6362, 0.457, -0.6216, -0.6362, 0.457, -0.6216, -0.6362, 0.457, -0.6216, -0.6362, 0.457, -0.6216, -0.7919, 0.3795, -0.4784, -0.6237, 0.3481, -0.6999, -0.3605, 0.2862, -0.8878, -0.7036, 0.0577, -0.7082, 0.6829, -1.969e-06, -0.7305, 0.6829, -1.969e-06, -0.7305, 0.6829, -1.969e-06, -0.7305, 0.6829, -1.969e-06, -0.7305, 0.6829, 0.0, -0.7305, 0.6829, 0.0, -0.7305, 0.6829, 0.0, -0.7305, 0.6829, 0.0, -0.7305, 0.6829, -2.953e-06, -0.7305, 0.6829, -2.953e-06, -0.7305, 0.6829, -2.953e-06, -0.7305, 0.6829, -2.953e-06, -0.7305, 0.6829, 7.876e-06, -0.7305, 0.6829, 7.876e-06, -0.7305, 0.6829, 7.876e-06, -0.7305, 0.6829, 7.876e-06, -0.7305, 0.6829, 1.969e-06, -0.7305, 0.6829, 1.969e-06, -0.7305, 0.6829, 1.969e-06, -0.7305, 0.6829, 1.969e-06, -0.7305, -0.1059, -0.9841, 0.1426, 0.02915, -0.999, 0.03325, -0.02063, -0.993, -0.1159, 0.1211, -0.9763, 0.1791, 0.558, 0.6356, 0.5335, 0.5816, 0.5897, 0.5603, 0.5987, 0.5385, 0.5929, 0.6199, 0.5925, 0.5145, -0.3513, -0.8184, -0.4547, -0.5966, -0.4424, -0.6695, -0.6348, -0.01785, -0.7724, -0.2097, -0.3587, -0.9096, 0.5813, -0.5038, 0.639, 0.619, -0.5112, 0.5963, 0.6535, -0.5137, 0.5559, 0.6339, -0.463, 0.6195, -0.07058, 0.9974, -0.01752, -0.02915, 0.999, -0.03325, -0.0242, 0.9996, 0.01251, -0.03803, 0.9963, -0.07651, 0.04855, -0.2995, -0.9529, 0.1957, -0.6831, -0.7036, -0.3253, -0.455, -0.8289, -0.05137, 0.5628, -0.825, -0.1718, 0.2671, -0.9482, -0.4214, 0.3601, -0.8323, 0.5075, 0.5547, 0.6593, 0.5075, 0.5547, 0.6593, 0.4918, 0.6056, 0.6256, 0.4617, 0.5474, 0.6979, 0.5519, -0.4784, 0.6831, 0.5519, -0.4784, 0.6831, 0.5098, -0.4771, 0.7159, 0.5417, -0.5259, 0.6557, 0.3242, -0.9457, -0.02545, 0.3242, -0.9457, -0.02545, 0.1752, -0.9845, 0.000749, 0.1749, -0.9837, 0.04082, 0.05758, 0.9978, -0.03288, 0.05758, 0.9978, -0.03288, 0.01429, 0.9997, -0.01891, 0.01467, 0.9991, -0.04046, -0.6199, 0.4319, -0.6552, -0.6199, 0.4319, -0.6552, -0.6199, 0.4319, -0.6552, -0.6199, 0.4319, -0.6552, -0.6112, -0.4483, -0.6523, -0.6112, -0.4483, -0.6523, -0.6112, -0.4483, -0.6523, -0.6112, -0.4483, -0.6523, 0.07488, -0.9972, 0.0004742, 0.07488, -0.9972, 0.0004742, 0.07488, -0.9972, 0.0004742, 0.07488, -0.9972, 0.0004742, 0.7026, -0.4207, 0.5739, 0.7026, -0.4207, 0.5739, 0.7026, -0.4207, 0.5739, 0.7026, -0.4207, 0.5739, 0.6695, 0.4918, 0.5567, 0.6695, 0.4918, 0.5567, 0.6695, 0.4918, 0.5567, 0.6695, 0.4918, 0.5567, -0.004116, 0.9989, -0.04623, -0.004116, 0.9989, -0.04623, -0.004116, 0.9989, -0.04623, -0.004116, 0.9989, -0.04623, 0.2243, 0.3693, 0.9018, 0.2243, 0.3693, 0.9018, 0.3447, 0.8278, 0.4426, 0.4419, 0.7668, 0.4655, 0.1796, 0.2096, 0.9612, 0.1796, 0.2096, 0.9612, 0.1796, 0.2096, 0.9612, 0.2537, -0.3278, 0.91, 0.2537, -0.3278, 0.91, 0.9215, -0.1823, 0.343, 0.9489, -0.1615, 0.2712, 0.2954, -0.6726, 0.6785, 0.2954, -0.6726, 0.6785, 0.6469, -0.7495, 0.1405, 0.4009, -0.9119, 0.08744, 0.006152, -0.01127, -0.9999, 0.006152, -0.01127, -0.9999, 0.006152, -0.01127, -0.9999, 0.006152, -0.01127, -0.9999, 0.01188, 0.0, -0.9999, 0.01188, 0.0, -0.9999, 0.01188, 0.0, -0.9999, 0.01188, 0.0, -0.9999, 0.005525, 0.01013, -0.9999, 0.005525, 0.01013, -0.9999, 0.005525, 0.01013, -0.9999, 0.005525, 0.01013, -0.9999, -0.009489, 0.01437, -0.9999, -0.009489, 0.01437, -0.9999, -0.009489, 0.01437, -0.9999, -0.009489, 0.01437, -0.9999, -0.01266, 0.0, -0.9999, -0.01266, 0.0, -0.9999, -0.01266, 0.0, -0.9999, -0.01266, 0.0, -0.9999, -0.01162, -0.01734, -0.9998, -0.01162, -0.01734, -0.9998, -0.01162, -0.01734, -0.9998, -0.01162, -0.01734, -0.9998, -0.4793, 0.3485, -0.8055, -0.4793, 0.3485, -0.8055, -0.4793, 0.3485, -0.8055, -0.001962, 0.6199, -0.7847, -0.001962, 0.6199, -0.7847, -0.001962, 0.6199, -0.7847, -0.6361, 0.457, -0.6218, -0.6361, 0.457, -0.6218, -0.6361, 0.457, -0.6218, -0.6361, 0.457, -0.6218, -0.6003, -0.5417, -0.5884, -0.6003, -0.5417, -0.5884, -0.6003, -0.5417, -0.5884, -0.6003, -0.5417, -0.5884, 0.04928, -0.9986, 0.01889, 0.04928, -0.9986, 0.01889, 0.04928, -0.9986, 0.01889, 0.04928, -0.9986, 0.01889, 0.6632, -0.457, 0.5928, 0.6632, -0.457, 0.5928, 0.6632, -0.457, 0.5928, 0.6632, -0.457, 0.5928, 0.6275, 0.5417, 0.5594, 0.6275, 0.5417, 0.5594, 0.6275, 0.5417, 0.5594, 0.6275, 0.5417, 0.5594, -0.02217, 0.9986, -0.0479, -0.02217, 0.9986, -0.0479, -0.02217, 0.9986, -0.0479, -0.02217, 0.9986, -0.0479, 0.4355, 0.8999, -0.02197, 0.4355, 0.8999, -0.02197, 0.4307, 0.9022, -0.02105, 0.9995, -2.343e-07, -0.03182, 0.9995, -2.343e-07, -0.03182, 0.9995, -2.343e-07, -0.03182, 0.9995, -2.343e-07, -0.03182, 0.4315, -0.8979, -0.08736, 0.4315, -0.8979, -0.08736, 0.4315, -0.8979, -0.08736, 0.4315, -0.8979, -0.08736, -0.4314, -0.8959, -0.106, -0.4314, -0.8959, -0.106, -0.4314, -0.8959, -0.106, -0.4314, -0.8959, -0.106, -0.9975, 0.0, -0.07073, -0.9975, 0.0, -0.07073, -0.9975, 0.0, -0.07073, -0.9975, 0.0, -0.07073, -0.4366, 0.8988, -0.03905, -0.4366, 0.8988, -0.03905, -0.4366, 0.8988, -0.03905, 0.6823, -0.01185, -0.7309, 0.6823, -0.01185, -0.7309, 0.6823, -0.01185, -0.7309, 0.6823, -0.01185, -0.7309, 0.6823, -0.01185, -0.7309, 0.6823, -0.01185, -0.7309, -0.1363, 0.9841, 0.114, -0.1363, 0.9841, 0.114, -0.1363, 0.9841, 0.114, -0.1363, 0.9841, 0.114, -0.4236, -0.8124, 0.4008, -0.4236, -0.8124, 0.4008, -0.4236, -0.8124, 0.4008, -0.4236, -0.8124, 0.4008, 0.6695, 0.2139, -0.7113, 0.6695, 0.2139, -0.7113, 0.6695, 0.2139, -0.7113, 0.6695, 0.2139, -0.7113, 0.5489, 0.34, 0.7636, 0.5489, 0.34, 0.7636, 0.5489, 0.34, 0.7636, -0.5617, 0.07569, -0.8239, -0.5617, 0.07569, -0.8239, -0.5617, 0.07569, -0.8239, -0.5617, 0.07569, -0.8239, -0.3717, 0.2634, -0.8902, -0.3717, 0.2634, -0.8902, -0.3717, 0.2634, -0.8902, 0.382, -0.4047, 0.8308, 0.382, -0.4047, 0.8308, 0.382, -0.4047, 0.8308, 0.6683, 0.02443, 0.7435, 0.6683, 0.02443, 0.7435, 0.6683, 0.02443, 0.7435, 0.6683, 0.02443, 0.7435, 0.4726, -0.3872, 0.7917, 0.4726, -0.3872, 0.7917, 0.4726, -0.3872, 0.7917, 0.4726, -0.3872, 0.7917, 0.5076, 0.3691, 0.7785, 0.5076, 0.3691, 0.7785, 0.5076, 0.3691, 0.7785, 0.5076, 0.3691, 0.7785, -0.6378, 0.02343, -0.7698, -0.6378, 0.02343, -0.7698, -0.6378, 0.02343, -0.7698, -0.6378, 0.02343, -0.7698, 0.5719, 0.766, -0.2937, 0.5719, 0.766, -0.2937, 0.5719, 0.766, -0.2937, 0.5719, 0.766, -0.2937, -0.6727, 0.252, -0.6956, -0.6727, 0.252, -0.6956, -0.6727, 0.252, -0.6956, -0.6727, 0.252, -0.6956, -0.01101, -0.9998, 0.0182, -0.01101, -0.9998, 0.0182, -0.01101, -0.9998, 0.0182, -0.01101, -0.9998, 0.0182, 0.2783, -0.6833, -0.6751, 0.2783, -0.6833, -0.6751, 0.2783, -0.6833, -0.6751, 0.2783, -0.6833, -0.6751, -0.5344, 0.5374, -0.6524, -0.5344, 0.5374, -0.6524, -0.5344, 0.5374, -0.6524, -0.5344, 0.5374, -0.6524, -0.4551, -0.8696, 0.1917, -0.4551, -0.8696, 0.1917, -0.4551, -0.8696, 0.1917, -0.4551, -0.8696, 0.1917, 0.593, -0.6454, 0.4813, 0.593, -0.6454, 0.4813, 0.593, -0.6454, 0.4813, 0.593, -0.6454, 0.4813, -0.7425, -0.1929, -0.6415, -0.7425, -0.1929, -0.6415, -0.7425, -0.1929, -0.6415, -0.4315, -0.7316, 0.5279, -0.4315, -0.7316, 0.5279, -0.4315, -0.7316, 0.5279, -0.4315, -0.7316, 0.5279, -0.6558, 0.3773, -0.6539, -0.6558, 0.3773, -0.6539, -0.6558, 0.3773, -0.6539, -0.7025, -0.2433, -0.6688, -0.7025, -0.2433, -0.6688, -0.7025, -0.2433, -0.6688, -0.7025, -0.2433, -0.6688, -0.12, 0.9902, 0.07211, -0.12, 0.9902, 0.07211, -0.12, 0.9902, 0.07211, -0.12, 0.9902, 0.07211, -0.5489, 0.3741, -0.7475, -0.5489, 0.3741, -0.7475, -0.5489, 0.3741, -0.7475, -0.5489, 0.3741, -0.7475, -0.5797, 0.1537, -0.8002, -0.5797, 0.1537, -0.8002, -0.5797, 0.1537, -0.8002, 0.2047, -0.6654, 0.7179, 0.2047, -0.6654, 0.7179, 0.2047, -0.6654, 0.7179, 0.74, 0.05702, 0.6702, 0.74, 0.05702, 0.6702, 0.74, 0.05702, 0.6702, 0.1285, -0.9831, -0.1306, 0.1285, -0.9831, -0.1306, 0.1285, -0.9831, -0.1306, 0.1285, -0.9831, -0.1306, 0.7983, 0.01157, 0.6022, 0.7983, 0.01157, 0.6022, 0.7983, 0.01157, 0.6022, 0.7983, 0.01157, 0.6022, 0.2288, 0.9399, -0.2533, 0.2288, 0.9399, -0.2533, 0.2288, 0.9399, -0.2533, 0.2288, 0.9399, -0.2533, 0.3305, -0.746, 0.5782, 0.3305, -0.746, 0.5782, 0.3305, -0.746, 0.5782, 0.3305, -0.746, 0.5782, -0.5366, -0.7478, 0.391, -0.5366, -0.7478, 0.391, -0.5366, -0.7478, 0.391, -0.5366, -0.7478, 0.391, -0.6131, 0.311, -0.7263, -0.6131, 0.311, -0.7263, -0.6131, 0.311, -0.7263, -0.6131, 0.311, -0.7263, 0.6022, 0.6215, -0.5011, 0.6022, 0.6215, -0.5011, 0.6022, 0.6215, -0.5011, 0.6022, 0.6215, -0.5011, -0.1551, 0.9837, 0.09091, -0.1551, 0.9837, 0.09091, -0.1551, 0.9837, 0.09091, -0.1551, 0.9837, 0.09091, 0.5346, 0.7527, 0.3843, 0.58, -0.8123, -0.06105, 0.6922, -0.1741, -0.7004, 0.6571, 0.1705, -0.7342, -0.1654, 0.9692, 0.1824, 0.897, 0.4402, -0.04097, 0.5086, 0.664, -0.5481, 0.4339, 0.5929, -0.6785, 0.9327, -0.3417, 0.1155, -0.05008, -0.9934, 0.1036, 0.35, -0.6523, -0.6723, 0.5771, -0.5543, -0.5997, 0.4344, 0.8999, -0.03831, 0.4344, 0.8999, -0.03831, 0.435, 0.8994, -0.04358, 0.4344, 0.8999, -0.03831, 0.9983, 0.0, -0.05816, 0.9983, 0.0, -0.05816, 0.9983, 0.0, -0.05816, 0.9983, 0.0, -0.05816, 0.4337, -0.8985, -0.06753, 0.4337, -0.8985, -0.06753, 0.4337, -0.8985, -0.06753, 0.4337, -0.8985, -0.06753, -0.433, -0.8971, -0.08745, -0.433, -0.8971, -0.08745, -0.433, -0.8971, -0.08745, -0.433, -0.8971, -0.08745, -0.9946, 0.0, -0.1039, -0.9946, 0.0, -0.1039, -0.9946, 0.0, -0.1039, -0.9946, 0.0, -0.1039, -0.4339, 0.8991, -0.05834, -0.4339, 0.8991, -0.05834, -0.4339, 0.8991, -0.05834, -0.4339, 0.8991, -0.05834, 0.4315, 0.9015, -0.03257, 0.4276, 0.9033, -0.0358, 0.4315, 0.9015, -0.03257, -0.4341, 0.8997, -0.04562, -0.4341, 0.8997, -0.04562, -0.4341, 0.8997, -0.04562, 0.486, -0.874, 0.004162, 0.486, -0.874, 0.004162, 0.486, -0.874, 0.004162, 0.486, -0.874, 0.004162, 0.5259, -0.8505, 0.007873, 0.5259, -0.8505, 0.007873, 0.5259, -0.8505, 0.007873, 0.5259, -0.8505, 0.007873, 0.5816, -0.7999, 0.1478, 0.5816, -0.7999, 0.1478, 0.5816, -0.7999, 0.1478, 0.53, -0.8462, 0.05465, 0.53, -0.8462, 0.05465, 0.53, -0.8462, 0.05465, 0.53, -0.8462, 0.05465, 0.4818, -0.8192, 0.3111, 0.4818, -0.8192, 0.3111, 0.4818, -0.8192, 0.3111, 0.4818, -0.8192, 0.3111, 0.617, -0.7753, 0.135, 0.617, -0.7753, 0.135, 0.617, -0.7753, 0.135, 0.617, -0.7753, 0.135, 0.5499, -0.8303, -0.09082, 0.5499, -0.8303, -0.09082, 0.5499, -0.8303, -0.09082, 0.5499, -0.8303, -0.09082, 0.7291, -0.6773, -0.09884, 0.7291, -0.6773, -0.09884, 0.7291, -0.6773, -0.09884, 0.7291, -0.6773, -0.09884, 0.5748, -0.695, -0.4319, 0.5748, -0.695, -0.4319, 0.5748, -0.695, -0.4319, 0.5748, -0.695, -0.4319, 0.7234, -0.3887, -0.5705, 0.7234, -0.3887, -0.5705, 0.7234, -0.3887, -0.5705, 0.7234, -0.3887, -0.5705, 0.6431, -0.7357, 0.2125, 0.6431, -0.7357, 0.2125, 0.6431, -0.7357, 0.2125, 0.2996, -0.6253, -0.7206, 0.2996, -0.6253, -0.7206, 0.2996, -0.6253, -0.7206, 0.2996, -0.6253, -0.7206, 0.5687, -0.7735, -0.2797, 0.5687, -0.7735, -0.2797, 0.5687, -0.7735, -0.2797, 0.5687, -0.7735, -0.2797, 0.3769, -0.8881, -0.2632, 0.3769, -0.8881, -0.2632, 0.3769, -0.8881, -0.2632, 0.3769, -0.8881, -0.2632, 0.5012, -0.7834, -0.3676, 0.5012, -0.7834, -0.3676, 0.5012, -0.7834, -0.3676, 0.5012, -0.7834, -0.3676, 0.3499, -0.9205, -0.1738, 0.3499, -0.9205, -0.1738, 0.3499, -0.9205, -0.1738, 0.3499, -0.9205, -0.1738, 0.3309, -0.484, 0.8101, 0.3309, -0.484, 0.8101, 0.3309, -0.484, 0.8101, 0.3309, -0.484, 0.8101, 0.9823, -0.1273, 0.1372, 0.9823, -0.1273, 0.1372, 0.9823, -0.1273, 0.1372, 0.9823, -0.1273, 0.1372, 0.9972, -0.07434, -0.003559, 0.9972, -0.07434, -0.003559, 0.9972, -0.07434, -0.003559, 0.9534, -0.2836, -0.1034, 0.9534, -0.2836, -0.1034, 0.9534, -0.2836, -0.1034, 0.9534, -0.2836, -0.1034, 0.871, 0.1499, -0.4679, 0.871, 0.1499, -0.4679, 0.871, 0.1499, -0.4679, 0.871, 0.1499, -0.4679, 0.9605, -0.2562, -0.1086, 0.9605, -0.2562, -0.1086, 0.9605, -0.2562, -0.1086, 0.9605, -0.2562, -0.1086, 0.9875, -0.1491, -0.05125, 0.9875, -0.1491, -0.05125, 0.9875, -0.1491, -0.05125, 0.9875, -0.1491, -0.05125, 0.5806, 0.2483, -0.7754, 0.5806, 0.2483, -0.7754, 0.5806, 0.2483, -0.7754, 0.5806, 0.2483, -0.7754, 0.2359, 0.03457, -0.9712, 0.2359, 0.03457, -0.9712, 0.2359, 0.03457, -0.9712, 0.2359, 0.03457, -0.9712, 0.0816, 0.01828, -0.9965, 0.0816, 0.01828, -0.9965, 0.0816, 0.01828, -0.9965, 0.4056, 0.07039, -0.9113, 0.4056, 0.07039, -0.9113, 0.4056, 0.07039, -0.9113, 0.6543, -0.7449, -0.1304, 0.6543, -0.7449, -0.1304, 0.6543, -0.7449, -0.1304, 0.6543, -0.7449, -0.1304, 0.7364, -0.6764, 0.01054, 0.7364, -0.6764, 0.01054, 0.7364, -0.6764, 0.01054, 0.7364, -0.6764, 0.01054, 0.8652, -0.4395, -0.2413, 0.8652, -0.4395, -0.2413, 0.8652, -0.4395, -0.2413, 0.8652, -0.4395, -0.2413, 0.9254, -0.3779, 0.02896, 0.9254, -0.3779, 0.02896, 0.9254, -0.3779, 0.02896, 0.9254, -0.3779, 0.02896, -0.9379, 0.3257, 0.1193, -0.9379, 0.3257, 0.1193, -0.9379, 0.3257, 0.1193, -0.9379, 0.3257, 0.1193, -0.9435, 0.2344, 0.2341, -0.9435, 0.2344, 0.2341, -0.9435, 0.2344, 0.2341, -0.9435, 0.2344, 0.2341, -0.8318, 0.5526, 0.05116, -0.8318, 0.5526, 0.05116, -0.8318, 0.5526, 0.05116, -0.8318, 0.5526, 0.05116, -0.8648, 0.4984, 0.06063, -0.8648, 0.4984, 0.06063, -0.8648, 0.4984, 0.06063, -0.8648, 0.4984, 0.06063, -0.1329, -0.2867, 0.9488, -0.1329, -0.2867, 0.9488, -0.1329, -0.2867, 0.9488, 0.1996, 0.4318, 0.8796, 0.1996, 0.4318, 0.8796, 0.1996, 0.4318, 0.8796, 0.1996, 0.4318, 0.8796, 0.412, 0.9077, 0.08007, 0.412, 0.9077, 0.08007, 0.412, 0.9077, 0.08007, 0.412, 0.9077, 0.08007, 0.3293, 0.7486, -0.5755, 0.3293, 0.7486, -0.5755, 0.3293, 0.7486, -0.5755, 0.3293, 0.7486, -0.5755, 0.04953, 0.1161, -0.992, 0.04953, 0.1161, -0.992, 0.04953, 0.1161, -0.992, 0.04953, 0.1161, -0.992, -0.1236, -0.2939, -0.9478, -0.1236, -0.2939, -0.9478, -0.1236, -0.2939, -0.9478, 0.3302, -0.9153, -0.2306, 0.3302, -0.9153, -0.2306, 0.3302, -0.9153, -0.2306, 0.3302, -0.9153, -0.2306, 0.2615, -0.8736, -0.4103, 0.2615, -0.8736, -0.4103, 0.2615, -0.8736, -0.4103, 0.2615, -0.8736, -0.4103, 0.3171, -0.9004, 0.298, 0.3171, -0.9004, 0.298, 0.3171, -0.9004, 0.298, 0.3171, -0.9004, 0.298, 0.1935, -0.4632, 0.8649, 0.1935, -0.4632, 0.8649, 0.1935, -0.4632, 0.8649, 0.1935, -0.4632, 0.8649, 0.2, 0.4449, 0.873, 0.2, 0.4449, 0.873, 0.2, 0.4449, 0.873, 0.2, 0.4449, 0.873, 0.2542, 0.9219, 0.2923, 0.2542, 0.9219, 0.2923, 0.2542, 0.9219, 0.2923, 0.2542, 0.9219, 0.2923, 0.3686, 0.8709, -0.3252, 0.3686, 0.8709, -0.3252, 0.3686, 0.8709, -0.3252, 0.3686, 0.8709, -0.3252, 0.3284, 0.6255, -0.7077, 0.3284, 0.6255, -0.7077, 0.3284, 0.6255, -0.7077, 0.1124, 0.01044, 0.9936, 0.1124, 0.01044, 0.9936, 0.1124, 0.01044, 0.9936, 0.1124, 0.01044, 0.9936, 0.5908, 0.04454, 0.8056, 0.5908, 0.04454, 0.8056, 0.5908, 0.04454, 0.8056, 0.5908, 0.04454, 0.8056, 0.5794, 0.3766, 0.7229, 0.5794, 0.3766, 0.7229, 0.5794, 0.3766, 0.7229, 0.5794, 0.3766, 0.7229, 0.4706, -0.4104, 0.7811, 0.4706, -0.4104, 0.7811, 0.4706, -0.4104, 0.7811, 0.4706, -0.4104, 0.7811, 0.9149, 0.1124, 0.3877, 0.9149, 0.1124, 0.3877, 0.9149, 0.1124, 0.3877, 0.9149, 0.1124, 0.3877, 0.9144, 0.3359, 0.2259, 0.9144, 0.3359, 0.2259, 0.9144, 0.3359, 0.2259, 0.9144, 0.3359, 0.2259, 0.9266, -0.2894, 0.24, 0.9266, -0.2894, 0.24, 0.9266, -0.2894, 0.24, 0.9266, -0.2894, 0.24, 0.3722, -0.8944, 0.2479, 0.3722, -0.8944, 0.2479, 0.3722, -0.8944, 0.2479, 0.3722, -0.8944, 0.2479, 0.7454, -0.6663, 0.02101, 0.7454, -0.6663, 0.02101, 0.7454, -0.6663, 0.02101, 0.4816, 0.8491, 0.2168, 0.4816, 0.8491, 0.2168, 0.4816, 0.8491, 0.2168, 0.4816, 0.8491, 0.2168, 0.4414, 0.8449, -0.3021, 0.4414, 0.8449, -0.3021, 0.4414, 0.8449, -0.3021, 0.4414, 0.8449, -0.3021, 0.9249, 0.358, -0.1278, 0.9249, 0.358, -0.1278, 0.9249, 0.358, -0.1278, 0.9249, 0.358, -0.1278, 0.9942, 0.1065, -0.01563, 0.9942, 0.1065, -0.01563, 0.9942, 0.1065, -0.01563, 0.3196, 0.6267, -0.7107, 0.3196, 0.6267, -0.7107, 0.3196, 0.6267, -0.7107, 0.3196, 0.6267, -0.7107, 0.6809, 0.2988, -0.6687, 0.6809, 0.2988, -0.6687, 0.6809, 0.2988, -0.6687, 0.6809, 0.2988, -0.6687, 0.8797, 0.2646, -0.3951, 0.8797, 0.2646, -0.3951, 0.8797, 0.2646, -0.3951, 0.9294, 0.343, -0.136, 0.9294, 0.343, -0.136, 0.9294, 0.343, -0.136, 0.4506, 0.8923, -0.02843, 0.4506, 0.8923, -0.02843, 0.4506, 0.8923, -0.02843, 0.4506, 0.8923, -0.02843, 0.9995, -2.285e-07, -0.03182, 0.9995, -2.285e-07, -0.03182, 0.9995, -2.285e-07, -0.03182, 0.9995, -2.285e-07, -0.03182, 0.4491, -0.8893, -0.08661, 0.4491, -0.8893, -0.08661, 0.4491, -0.8893, -0.08661, 0.4491, -0.8893, -0.08661, -0.4542, -0.8846, -0.106, -0.4542, -0.8846, -0.106, -0.4542, -0.8846, -0.106, -0.4542, -0.8846, -0.106, -0.9975, 0.0, -0.07073, -0.9975, 0.0, -0.07073, -0.9975, 0.0, -0.07073, -0.9975, 0.0, -0.07073, -0.4563, 0.8885, -0.04822, -0.4563, 0.8885, -0.04822, -0.4563, 0.8885, -0.04822, -0.4563, 0.8885, -0.04822, -0.4461, 0.8949, -0.0105, -0.4461, 0.8949, -0.0105, -0.4461, 0.8949, -0.0105, -0.4461, 0.8949, -0.0105, -0.9993, 0.0, -0.03664, -0.9993, 0.0, -0.03664, -0.9993, 0.0, -0.03664, -0.9993, 0.0, -0.03664, -0.4459, -0.8945, -0.03297, -0.4459, -0.8945, -0.03297, -0.4459, -0.8945, -0.03297, -0.4459, -0.8945, -0.03297, 0.4459, -0.8945, -0.03258, 0.4459, -0.8945, -0.03258, 0.4459, -0.8945, -0.03258, 0.4459, -0.8945, -0.03258, 0.9994, 0.0, -0.03576, 0.9994, 0.0, -0.03576, 0.9994, 0.0, -0.03576, 0.9994, 0.0, -0.03576, 0.4461, 0.8949, -0.0101, 0.4461, 0.8949, -0.0101, 0.4461, 0.8949, -0.0101, 0.4461, 0.8949, -0.0101, 0.4649, 0.8853, -0.01041, 0.4649, 0.8853, -0.01041, 0.4649, 0.8853, -0.01041, 0.4649, 0.8853, -0.01041, 0.9994, 0.0, -0.03576, 0.9994, 0.0, -0.03576, 0.9994, 0.0, -0.03576, 0.9994, 0.0, -0.03576, 0.4647, -0.8849, -0.03265, 0.4647, -0.8849, -0.03265, 0.4647, -0.8849, -0.03265, 0.4647, -0.8849, -0.03265, -0.4647, -0.8848, -0.03305, -0.4647, -0.8848, -0.03305, -0.4647, -0.8848, -0.03305, -0.4647, -0.8848, -0.03305, -0.9993, 0.0, -0.03664, -0.9993, 0.0, -0.03664, -0.9993, 0.0, -0.03664, -0.9993, 0.0, -0.03664, -0.4649, 0.8853, -0.01082, -0.4649, 0.8853, -0.01082, -0.4649, 0.8853, -0.01082, -0.4649, 0.8853, -0.01082, -0.9992, 0.03921, -0.002657, -0.9992, 0.03921, -0.002657, -0.9992, 0.03921, -0.002657, -0.9992, 0.03921, -0.002657, 9.286e-10, -1.618e-07, -1.0, 9.286e-10, -1.618e-07, -1.0, 9.286e-10, -1.618e-07, -1.0, 9.286e-10, -1.618e-07, -1.0, 0.9992, 0.03921, -0.00266, 0.9992, 0.03921, -0.00266, 0.9992, 0.03921, -0.00266, 0.9992, 0.03921, -0.00266, -0.04876, -0.2562, 0.9654, -0.04876, -0.2562, 0.9654, -0.04876, -0.2562, 0.9654, -0.04876, -0.2562, 0.9654, -1.857e-09, -1.618e-07, -1.0, -1.857e-09, -1.618e-07, -1.0, -1.857e-09, -1.618e-07, -1.0, -1.857e-09, -1.618e-07, -1.0, 0.04876, -0.2562, 0.9654, 0.04876, -0.2562, 0.9654, 0.04876, -0.2562, 0.9654, 0.04876, -0.2562, 0.9654, 0.03555, -0.2566, 0.9659, 0.03555, -0.2566, 0.9659, 0.03555, -0.2566, 0.9659, 0.03555, -0.2566, 0.9659, 9.621e-10, -1.619e-07, -1.0, 9.621e-10, -1.619e-07, -1.0, 9.621e-10, -1.619e-07, -1.0, 9.621e-10, -1.619e-07, -1.0, -0.03555, -0.2566, 0.9659, -0.03555, -0.2566, 0.9659, -0.03555, -0.2566, 0.9659, -0.03555, -0.2566, 0.9659, 0.9992, 0.03896, -0.0007748, 0.9992, 0.03896, -0.0007748, 0.9992, 0.03896, -0.0007748, 0.9992, 0.03896, -0.0007748, -1.924e-09, -1.619e-07, -1.0, -1.924e-09, -1.619e-07, -1.0, -1.924e-09, -1.619e-07, -1.0, -1.924e-09, -1.619e-07, -1.0, -0.9992, 0.03896, -0.0007728, -0.9992, 0.03896, -0.0007728, -0.9992, 0.03896, -0.0007728, -0.9992, 0.03896, -0.0007728, 0.2802, -0.9533, 0.1131, 0.2802, -0.9533, 0.1131, 0.2802, -0.9533, 0.1131, 0.2802, -0.9533, 0.1131, 0.6733, -0.6564, 0.3403, 0.6733, -0.6564, 0.3403, 0.6733, -0.6564, 0.3403, 0.6733, -0.6564, 0.3403, 0.973, 0.08675, 0.2137, 0.973, 0.08675, 0.2137, 0.973, 0.08675, 0.2137, 0.7096, 0.6837, 0.1703, 0.7096, 0.6837, 0.1703, 0.7096, 0.6837, 0.1703, 0.7096, 0.6837, 0.1703, 0.1564, 0.9876, -0.01193, 0.1564, 0.9876, -0.01193, 0.1564, 0.9876, -0.01193, 0.1564, 0.9876, -0.01193, -0.03135, 0.9989, -0.03576, -0.03135, 0.9989, -0.03576, -0.03135, 0.9989, -0.03576, -0.04511, 0.996, -0.0777, 0.6342, -0.4739, 0.6109, 0.6342, -0.4739, 0.6109, 0.6342, -0.4739, 0.6109, 0.6537, -0.4242, 0.6267, -0.5712, -0.5127, -0.641, -0.5712, -0.5127, -0.641, -0.5712, -0.5127, -0.641, -0.1875, -0.4199, -0.888, 0.5982, 0.5568, 0.5763, 0.5982, 0.5568, 0.5763, 0.5982, 0.5568, 0.5763, 0.6364, 0.5601, 0.5305, 0.03135, -0.9989, 0.03576, 0.03135, -0.9989, 0.03576, 0.03135, -0.9989, 0.03576, 0.144, -0.9755, 0.1662, -0.6022, 0.4249, -0.6758, -0.6022, 0.4249, -0.6758, -0.6022, 0.4249, -0.6758, -0.704, 0.1437, -0.6955])] * 3)])
me_cube_006 = bpy.data.meshes.new('Cube.006')
me_cube_006.from_pydata([(0.1377, -0.105, 1.385), (0.1187, -0.112, 1.453), (0.1474, 0.1014, 1.374), (0.1487, 0.08312, 1.438), (0.0, 0.205, 1.377), (0.1768, 0.0265, 1.309), (0.0, -0.2158, 1.394), (0.0, -0.2024, 1.458), (0.1945, -0.03456, 1.326), (0.1604, 0.0008167, 1.452), (0.03865, 0.116, 1.503), (0.06931, -0.1702, 1.39), (0.09306, 0.1671, 1.36), (0.05749, -0.1741, 1.461), (0.0, -0.1346, 1.521), (0.0819, -0.1054, 1.511), (0.0, -0.02778, 1.546), (0.0819, -0.01546, 1.532), (0.0, 0.04651, 1.534), (0.03931, 0.08292, 1.512), (0.0, 0.1731, 1.477), (0.1462, 0.1033, 1.265), (0.0, 0.1875, 1.23), (0.09484, 0.1264, 1.231), (0.0, 0.1625, 1.15), (0.09016, 0.09947, 1.137), (0.1315, 0.0714, 1.164), (0.1346, -0.01429, 1.19), (0.06033, -0.1922, 1.314), (0.1186, -0.1308, 1.279), (0.1513, -0.06534, 1.229), (0.134, -0.1039, 1.377), (0.1478, 0.02125, 1.301), (0.0, -0.1846, 1.386), (0.1636, -0.03336, 1.365), (0.07503, -0.1575, 1.396), (0.1302, -0.01907, 1.231), (0.06498, -0.1655, 1.317), (0.1175, -0.1294, 1.281), (0.1488, -0.0548, 1.283), (0.08545, 0.0529, 1.505), (0.0, 0.1373, 1.508), (0.0, 0.07692, 1.522), (0.07922, 0.145, 1.46), (0.0, 0.09154, 1.579), (0.162, 0.06945, 1.285), (0.1186, 0.01422, 1.289), (0.0, 0.05003, 1.187), (0.04769, 0.03873, 1.201), (0.0835, 0.03044, 1.225), (0.1048, 0.04168, 1.272), (0.0, 0.1022, 1.534), (0.03802, 0.136, 1.061), (0.09154, 0.06757, 1.082), (0.0, 0.03454, 1.292), (0.0, -0.02008, 1.356)], [], [(12, 43, 3, 2), (8, 9, 1, 0), (0, 1, 13, 11), (11, 13, 7, 6), (2, 3, 9, 8), (4, 20, 43, 12), (7, 13, 15, 14), (14, 15, 17, 16), (16, 17, 40, 18), (10, 41, 44), (43, 40, 3), (3, 40, 17, 9), (9, 17, 15, 1), (15, 13, 1), (2, 45, 21), (4, 12, 23, 22), (22, 23, 25, 24), (12, 2, 21, 23), (23, 21, 26, 25), (21, 45, 26), (5, 8, 27), (11, 6, 28), (0, 11, 29), (8, 0, 30), (0, 29, 38, 31), (28, 6, 33, 37), (27, 8, 34, 36), (29, 11, 35, 38), (11, 28, 37, 35), (30, 0, 31, 39), (5, 27, 36, 32), (8, 30, 39, 34), (19, 42, 18, 40), (41, 10, 43, 20), (10, 19, 40, 43), (42, 19, 44), (19, 10, 44), (45, 2, 5), (5, 2, 8), (45, 5, 46, 50), (48, 25, 53), (26, 45, 50, 49), (48, 47, 52), (38, 35, 51), (35, 37, 51), (39, 31, 51), (34, 39, 51), (31, 38, 51), (37, 33, 51), (24, 25, 52), (25, 48, 52), (25, 26, 53), (49, 48, 53), (26, 49, 53), (52, 47, 24), (54, 55, 34, 32)])
_uv = me_cube_006.uv_layers.new(name='UVMap')
_uv.uv.foreach_set('vector', [0.6641, 0.7129, 0.6641, 0.7129, 0.6641, 0.7129, 0.6641, 0.7129, 0.6641, 0.7129, 0.6641, 0.7129, 0.6641, 0.7129, 0.6641, 0.7129, 0.6641, 0.7129, 0.6641, 0.7129, 0.6641, 0.7129, 0.6641, 0.7129, 0.6641, 0.7129, 0.6641, 0.7129, 0.6641, 0.7129, 0.6641, 0.7129, 0.6641, 0.7129, 0.6641, 0.7129, 0.6641, 0.7129, 0.6641, 0.7129, 0.6641, 0.7129, 0.6641, 0.7129, 0.6641, 0.7129, 0.6641, 0.7129, 0.6641, 0.7129, 0.6641, 0.7129, 0.6641, 0.7129, 0.6641, 0.7129, 0.6641, 0.7129, 0.6641, 0.7129, 0.6641, 0.7129, 0.6641, 0.7129, 0.6641, 0.7129, 0.6641, 0.7129, 0.6641, 0.7129, 0.6641, 0.7129, 0.6641, 0.7129, 0.6641, 0.7129, 0.6641, 0.7129, 0.6641, 0.7129, 0.6641, 0.7129, 0.6641, 0.7129, 0.6641, 0.7129, 0.6641, 0.7129, 0.6641, 0.7129, 0.6641, 0.7129, 0.6641, 0.7129, 0.6641, 0.7129, 0.6641, 0.7129, 0.6641, 0.7129, 0.6641, 0.7129, 0.6641, 0.7129, 0.6641, 0.7129, 0.6641, 0.7129, 0.6641, 0.7129, 0.6641, 0.7129, 0.6641, 0.7129, 0.6641, 0.7129, 0.6641, 0.7129, 0.6641, 0.7129, 0.6641, 0.7129, 0.6641, 0.7129, 0.6641, 0.7129, 0.6641, 0.7129, 0.6641, 0.7129, 0.6641, 0.7129, 0.6641, 0.7129, 0.6641, 0.7129, 0.6641, 0.7129, 0.6641, 0.7129, 0.6641, 0.7129, 0.6641, 0.7129, 0.6641, 0.7129, 0.6641, 0.7129, 0.6641, 0.7129, 0.6641, 0.7129, 0.6641, 0.7129, 0.6641, 0.7129, 0.6641, 0.7129, 0.6641, 0.7129, 0.6641, 0.7129, 0.6641, 0.7129, 0.6641, 0.7129, 0.6641, 0.7129, 0.6641, 0.7129, 0.6641, 0.7129, 0.6641, 0.7129, 0.723, 0.7082, 0.723, 0.7082, 0.723, 0.7082, 0.723, 0.7082, 0.723, 0.7082, 0.723, 0.7082, 0.723, 0.7082, 0.723, 0.7082, 0.723, 0.7082, 0.723, 0.7082, 0.723, 0.7082, 0.723, 0.7082, 0.723, 0.7082, 0.723, 0.7082, 0.723, 0.7082, 0.723, 0.7082, 0.723, 0.7082, 0.723, 0.7082, 0.723, 0.7082, 0.723, 0.7082, 0.723, 0.7082, 0.723, 0.7082, 0.723, 0.7082, 0.723, 0.7082, 0.723, 0.7082, 0.723, 0.7082, 0.723, 0.7082, 0.723, 0.7082, 0.723, 0.7082, 0.723, 0.7082, 0.723, 0.7082, 0.723, 0.7082, 0.6641, 0.7129, 0.6641, 0.7129, 0.6641, 0.7129, 0.6641, 0.7129, 0.6641, 0.7129, 0.6641, 0.7129, 0.6641, 0.7129, 0.6641, 0.7129, 0.6641, 0.7129, 0.6641, 0.7129, 0.6641, 0.7129, 0.6641, 0.7129, 0.7168, 0.716, 0.7168, 0.716, 0.7168, 0.716, 0.6641, 0.7129, 0.6641, 0.7129, 0.6641, 0.7129, 0.6641, 0.7129, 0.6641, 0.7129, 0.6641, 0.7129, 0.6641, 0.7129, 0.6641, 0.7129, 0.6641, 0.7129, 0.7292, 0.716, 0.7292, 0.716, 0.7292, 0.716, 0.7292, 0.716, 0.7292, 0.716, 0.7292, 0.716, 0.7292, 0.716, 0.7292, 0.716, 0.7292, 0.716, 0.7292, 0.716, 0.7292, 0.716, 0.7242, 0.7145, 0.7242, 0.7145, 0.7242, 0.7145, 0.723, 0.7082, 0.723, 0.7082, 0.723, 0.7082, 0.723, 0.7082, 0.723, 0.7082, 0.723, 0.7082, 0.723, 0.7082, 0.723, 0.7082, 0.723, 0.7082, 0.723, 0.7082, 0.723, 0.7082, 0.723, 0.7082, 0.723, 0.7082, 0.723, 0.7082, 0.723, 0.7082, 0.723, 0.7082, 0.723, 0.7082, 0.723, 0.7082, 0.6641, 0.7129, 0.6641, 0.7129, 0.6641, 0.7129, 0.7292, 0.716, 0.7292, 0.716, 0.7292, 0.716, 0.6641, 0.7129, 0.6641, 0.7129, 0.6641, 0.7129, 0.7242, 0.7145, 0.7242, 0.7145, 0.7242, 0.7145, 0.7292, 0.716, 0.7292, 0.716, 0.7292, 0.716, 0.7242, 0.7145, 0.7242, 0.7145, 0.7242, 0.7145, 0.7242, 0.7145, 0.7242, 0.7145, 0.7242, 0.7145, 0.7242, 0.7145])
me_cube_006.materials.append(mat_material_002)
me_cube_006.use_remesh_fix_poles = True
me_cube_006.use_remesh_preserve_attributes = False
me_cube_006.use_mirror_vertex_groups = False
me_cube_006.update()
me_cube_008 = bpy.data.meshes.new('Cube.008')
me_cube_008.from_pydata([(0.03311, -0.1691, 1.32), (0.03166, -0.1691, 1.33), (0.03311, -0.1615, 1.32), (0.03166, -0.1615, 1.33), (0.08459, -0.1446, 1.319), (0.08459, -0.1446, 1.33), (0.08459, -0.1363, 1.319), (0.08459, -0.1363, 1.33), (0.07093, -0.1497, 1.321), (0.04928, -0.1602, 1.32), (0.04928, -0.1602, 1.336), (0.07093, -0.1497, 1.337), (0.04928, -0.1724, 1.32), (0.07093, -0.1619, 1.321), (0.07093, -0.1619, 1.337), (0.04928, -0.1724, 1.336), (0.05765, -0.1443, 1.304), (0.05765, -0.1552, 1.304), (0.06666, -0.1443, 1.299), (0.06666, -0.1552, 1.299), (0.07039, -0.1443, 1.287), (0.07039, -0.1552, 1.287), (0.06666, -0.1443, 1.275), (0.06666, -0.1552, 1.275), (0.05765, -0.1443, 1.27), (0.05765, -0.1552, 1.27), (0.04864, -0.1443, 1.275), (0.04864, -0.1552, 1.275), (0.04491, -0.1443, 1.287), (0.04491, -0.1552, 1.287), (0.04864, -0.1443, 1.299), (0.04864, -0.1552, 1.299)], [], [(0, 1, 3, 2), (8, 11, 7, 6), (6, 7, 5, 4), (12, 15, 1, 0), (8, 6, 4, 13), (10, 3, 1, 15), (7, 11, 14, 5), (11, 10, 15, 14), (2, 9, 12, 0), (9, 8, 13, 12), (4, 5, 14, 13), (13, 14, 15, 12), (2, 3, 10, 9), (9, 10, 11, 8), (16, 17, 19, 18), (18, 19, 21, 20), (20, 21, 23, 22), (22, 23, 25, 24), (24, 25, 27, 26), (26, 27, 29, 28), (19, 17, 31, 29, 27, 25, 23, 21), (28, 29, 31, 30), (30, 31, 17, 16), (16, 18, 20, 22, 24, 26, 28, 30)])
_uv = me_cube_008.uv_layers.new(name='UVMap')
_uv.uv.foreach_set('vector', [0.6624, 0.7165, 0.6624, 0.7165, 0.6624, 0.7165, 0.6624, 0.7165, 0.6624, 0.7165, 0.6624, 0.7165, 0.6624, 0.7165, 0.6624, 0.7165, 0.6624, 0.7165, 0.6624, 0.7165, 0.6624, 0.7165, 0.6624, 0.7165, 0.6624, 0.7165, 0.6624, 0.7165, 0.6624, 0.7165, 0.6624, 0.7165, 0.6624, 0.7165, 0.6624, 0.7165, 0.6624, 0.7165, 0.6624, 0.7165, 0.6624, 0.7165, 0.6624, 0.7165, 0.6624, 0.7165, 0.6624, 0.7165, 0.6624, 0.7165, 0.6624, 0.7165, 0.6624, 0.7165, 0.6624, 0.7165, 0.6624, 0.7165, 0.6624, 0.7165, 0.6624, 0.7165, 0.6624, 0.7165, 0.6624, 0.7165, 0.6624, 0.7165, 0.6624, 0.7165, 0.6624, 0.7165, 0.6624, 0.7165, 0.6624, 0.7165, 0.6624, 0.7165, 0.6624, 0.7165, 0.6624, 0.7165, 0.6624, 0.7165, 0.6624, 0.7165, 0.6624, 0.7165, 0.6624, 0.7165, 0.6624, 0.7165, 0.6624, 0.7165, 0.6624, 0.7165, 0.6624, 0.7165, 0.6624, 0.7165, 0.6624, 0.7165, 0.6624, 0.7165, 0.6624, 0.7165, 0.6624, 0.7165, 0.6624, 0.7165, 0.6624, 0.7165, 0.5406, 0.9787, 0.5406, 0.9787, 0.5406, 0.9787, 0.5406, 0.9787, 0.5406, 0.9787, 0.5406, 0.9787, 0.5406, 0.9787, 0.5406, 0.9787, 0.5406, 0.9787, 0.5406, 0.9787, 0.5406, 0.9787, 0.5406, 0.9787, 0.5406, 0.9787, 0.5406, 0.9787, 0.5406, 0.9787, 0.5406, 0.9787, 0.5406, 0.9787, 0.5406, 0.9787, 0.5406, 0.9787, 0.5406, 0.9787, 0.5406, 0.9787, 0.5406, 0.9787, 0.5406, 0.9787, 0.5406, 0.9787, 0.5406, 0.9787, 0.5406, 0.9787, 0.5406, 0.9787, 0.5406, 0.9787, 0.5406, 0.9787, 0.5406, 0.9787, 0.5406, 0.9787, 0.5406, 0.9787, 0.5406, 0.9787, 0.5406, 0.9787, 0.5406, 0.9787, 0.5406, 0.9787, 0.5406, 0.9787, 0.5406, 0.9787, 0.5406, 0.9787, 0.5406, 0.9787, 0.5406, 0.9787, 0.5406, 0.9787, 0.5406, 0.9787, 0.5406, 0.9787, 0.5406, 0.9787, 0.5406, 0.9787, 0.5406, 0.9787, 0.5406, 0.9787])
me_cube_008.materials.append(mat_material_003)
me_cube_008.use_remesh_fix_poles = True
me_cube_008.use_remesh_preserve_attributes = False
me_cube_008.use_mirror_vertex_groups = False
me_cube_008.update()
me_cube_007 = bpy.data.meshes.new('Cube.007')
me_cube_007.from_pydata([(-0.02837, -0.1783, 1.187), (-0.02837, -0.1783, 1.193), (-0.02837, -0.1721, 1.187), (-0.02837, -0.1721, 1.193), (0.02837, -0.1783, 1.187), (0.02837, -0.1783, 1.193), (0.02837, -0.1721, 1.187), (0.02837, -0.1721, 1.193), (0.01236, -0.176, 1.183), (-0.01236, -0.176, 1.183), (-0.01236, -0.176, 1.189), (0.01236, -0.176, 1.189), (-0.01236, -0.1822, 1.183), (0.01236, -0.1822, 1.183), (0.01236, -0.1822, 1.189), (-0.01236, -0.1822, 1.189)], [], [(0, 1, 3, 2), (8, 11, 7, 6), (6, 7, 5, 4), (12, 15, 1, 0), (8, 6, 4, 13), (10, 3, 1, 15), (7, 11, 14, 5), (11, 10, 15, 14), (2, 9, 12, 0), (9, 8, 13, 12), (4, 5, 14, 13), (13, 14, 15, 12), (2, 3, 10, 9), (9, 10, 11, 8)])
_uv = me_cube_007.uv_layers.new(name='UVMap')
_uv.uv.foreach_set('vector', [0.4048, 0.8468, 0.4048, 0.8468, 0.4048, 0.8468, 0.4048, 0.8468, 0.4048, 0.8468, 0.4048, 0.8468, 0.4048, 0.8468, 0.4048, 0.8468, 0.4048, 0.8468, 0.4048, 0.8468, 0.4048, 0.8468, 0.4048, 0.8468, 0.4048, 0.8468, 0.4048, 0.8468, 0.4048, 0.8468, 0.4048, 0.8468, 0.4048, 0.8468, 0.4048, 0.8468, 0.4048, 0.8468, 0.4048, 0.8468, 0.4048, 0.8468, 0.4048, 0.8468, 0.4048, 0.8468, 0.4048, 0.8468, 0.4048, 0.8468, 0.4048, 0.8468, 0.4048, 0.8468, 0.4048, 0.8468, 0.4048, 0.8468, 0.4048, 0.8468, 0.4048, 0.8468, 0.4048, 0.8468, 0.4048, 0.8468, 0.4048, 0.8468, 0.4048, 0.8468, 0.4048, 0.8468, 0.4048, 0.8468, 0.4048, 0.8468, 0.4048, 0.8468, 0.4048, 0.8468, 0.4048, 0.8468, 0.4048, 0.8468, 0.4048, 0.8468, 0.4048, 0.8468, 0.4048, 0.8468, 0.4048, 0.8468, 0.4048, 0.8468, 0.4048, 0.8468, 0.4048, 0.8468, 0.4048, 0.8468, 0.4048, 0.8468, 0.4048, 0.8468, 0.4048, 0.8468, 0.4048, 0.8468, 0.4048, 0.8468, 0.4048, 0.8468])
me_cube_007.materials.append(mat_material_003)
me_cube_007.use_remesh_fix_poles = True
me_cube_007.use_remesh_preserve_attributes = False
me_cube_007.use_mirror_vertex_groups = False
me_cube_007.update()

# ---- objects
ob_body = bpy.data.objects.new('body', me_cylinder_006)
ob_hair = bpy.data.objects.new('hair', me_cube_006)
ob_baby_eyes1 = bpy.data.objects.new('baby_eyes1', me_cube_008)
ob_baby_mouth_1 = bpy.data.objects.new('baby_mouth_1', me_cube_007)

# ---- transforms, parenting, visibility, modifiers, constraints
ob_body.location = (0.0, 0.0, 0.0)
ob_body.color = (0.8, 0.8, 0.8, 1.0)
ob_body.lineart.crease_threshold = 0.0
_m = ob_body.modifiers.new('Mirror', 'MIRROR')
_m.use_clip = True
ob_hair.location = (0.0, 0.0, 0.0)
ob_hair.lineart.crease_threshold = 0.0
_m = ob_hair.modifiers.new('Mirror', 'MIRROR')
_m.use_clip = True
ob_baby_eyes1.location = (0.0, 0.0, 0.0)
ob_baby_eyes1.lineart.crease_threshold = 0.0
_m = ob_baby_eyes1.modifiers.new('Mirror', 'MIRROR')
ob_baby_mouth_1.location = (0.0, 0.0, 0.0)
ob_baby_mouth_1.lineart.crease_threshold = 0.0

# ---- collection membership
col_collection.objects.link(ob_body)
col_collection.objects.link(ob_hair)
col_collection.objects.link(ob_baby_eyes1)
col_collection.objects.link(ob_baby_mouth_1)

# ---- scene / render settings (as saved in the file)
scene.frame_start = 1; scene.frame_end = 250; scene.frame_set(1)
scene.render.engine = 'BLENDER_EEVEE_NEXT'
scene.cycles.use_denoising = False
scene.cycles.samples = 128
scene.cycles.sampling_pattern = 'TABULATED_SOBOL'
scene.cycles.use_adaptive_sampling = False
scene.cycles.use_light_tree = False
scene.view_settings.view_transform = 'Filmic'
bpy.context.view_layer.update()

# ---- added for rendering (the .blend has no active camera and no usable light): camera, sun
cam_auto = bpy.data.cameras.new('AutoCamera')
cam_auto.lens = 50.0
cam_auto.sensor_width = 36.0
cam_auto.clip_end = 1000.0
ob_auto_camera = bpy.data.objects.new('AutoCamera', cam_auto)
scene.collection.objects.link(ob_auto_camera)
ob_auto_camera.location = (1.70835, -2.05542, 2.15595)
ob_auto_camera.rotation_euler = (1.09748, -7.21219e-08, 0.694738)
scene.camera = ob_auto_camera
light_auto_sun = bpy.data.lights.new('AutoSun', 'SUN')
light_auto_sun.energy = 3.0
light_auto_sun.angle = 0.0523599
ob_auto_sun = bpy.data.objects.new('AutoSun', light_auto_sun)
scene.collection.objects.link(ob_auto_sun)
ob_auto_sun.rotation_euler = (0.872665, 0.174533, 0.523599)
bpy.context.view_layer.update()
